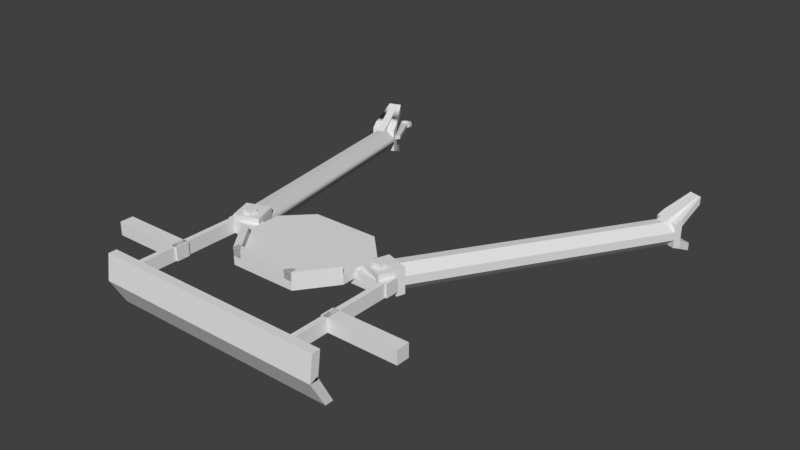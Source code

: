 # Source: trailer_dkz_p40_firestorm.blend  (saved by Blender 2.79.0; exported with 4.5.12 LTS)
import bpy
from mathutils import Matrix  # noqa: F401  (used for matrix-valued properties, if any)

bpy.ops.wm.read_factory_settings(use_empty=True)
scene = bpy.context.scene
scene.name = 'Scene'

# ---- collections
col_collection_1 = bpy.data.collections.new('Collection 1'); scene.collection.children.link(col_collection_1)

# ---- materials (node trees are filled in below, after node groups)
mat_fmt_material_001 = bpy.data.materials.new('fmt_material.001')
mat_fmt_material_001.alpha_threshold = 0.0
mat_fmt_material_001.use_transparent_shadow = False
mat_fmt_material_001.roughness = 0.5

# ---- material node trees

# ---- world
world_world = bpy.data.worlds.new('World'); scene.world = world_world
world_world.color = (0.05088, 0.05088, 0.05088)
world_world.use_sun_shadow = False
world_world.sun_shadow_jitter_overblur = 0.0
world_world.cycles.sampling_method = 'MANUAL'

# ---- meshes
me_group0 = bpy.data.meshes.new('group0')
me_group0.from_pydata([(-0.875, -0.125, 0.4062), (0.875, -0.125, 0.3438), (-0.875, 0.0625, 0.3812), (-0.875, 0.0625, 0.3187), (-0.875, -0.125, 0.3438), (0.875, 0.0625, 0.3187), (0.875, 0.0625, 0.3812), (-0.875, -0.324, 0.294), (0.875, -0.324, 0.294), (0.875, -0.324, 0.2315), (-0.875, -0.324, 0.2315), (0.875, -0.125, 0.4062), (0.875, -0.1016, 0.3483), (-0.875, -0.1016, 0.3483), (0.4375, 0.05, -0.5125), (0.4375, -0.05, -0.55), (-0.4375, -0.05, -0.5125), (0.4375, -0.05, -0.5125), (-0.4375, 0.05, -0.5125), (0.4375, 0.0625, -0.6562), (0.4375, 0.0625, -0.3438), (0.4375, 0.0, -0.6562), (-0.4375, 0.0625, -0.6562), (-0.4375, 0.05, -0.4875), (0.4375, -0.05, -0.4875), (0.4375, 0.05, -0.4875), (-0.4375, -0.05, -0.45), (-0.4375, -0.05, -0.4875), (0.4375, -0.05, -0.45), (-0.4375, 0.05, -0.45), (-0.6875, 0.05, -0.55), (-0.4375, -0.05, -0.55), (-0.6875, -0.05, -0.55), (-0.6875, -0.05, -0.45), (-0.6875, 0.05, -0.45), (-0.4375, 0.05, -0.55), (0.6875, -0.05, -0.45), (0.6875, 0.05, -0.55), (0.6875, -0.05, -0.55), (0.4375, 0.05, -0.45), (0.4375, 0.05, -0.55), (0.6875, 0.05, -0.45), (-0.25, 0.0625, -0.8438), (0.25, 0.0, -0.8438), (-0.25, 0.0, -0.8438), (-0.4375, 0.0, -0.6562), (0.25, 0.0625, -0.8438), (-0.25, 0.0, -0.09375), (-0.4375, 0.0625, -0.3438), (0.25, 0.0, -0.09375), (-0.4375, 0.0, -0.3438), (0.4375, 0.0, -0.3438), (-0.25, 0.125, -0.09375), (-0.25, 0.0625, -0.09375), (-0.1875, 0.0625, -0.09375), (-0.375, 0.0625, -0.3438), (-0.4375, 0.125, -0.3438), (-0.375, 0.125, -0.3438), (-0.1875, 0.125, -0.09375), (0.25, 0.125, -0.09375), (0.25, 0.0625, -0.09375), (0.375, 0.0625, -0.3438), (0.4375, 0.125, -0.3438), (0.375, 0.125, -0.3438), (0.1875, 0.125, -0.09375), (0.1875, 0.0625, -0.09375), (0.25, 0.125, -0.1375), (-0.25, 0.125, -0.1375), (0.25, 0.0625, -0.1375), (-0.25, 0.0625, -0.1375), (0.5938, 0.0625, -0.5), (0.5938, 0.0625, -0.5625), (0.5938, 0.125, -0.5625), (0.5312, 0.0625, -0.5625), (0.5312, 0.125, -0.5), (0.5312, 0.125, -0.5625), (0.5312, 0.0625, -0.5), (0.5938, 0.125, -0.5), (-0.5312, 0.125, -0.5), (-0.5312, 0.125, -0.5625), (-0.5938, 0.0625, -0.5625), (-0.5938, 0.125, -0.5625), (-0.5938, 0.0625, -0.5), (-0.5938, 0.125, -0.5), (-0.5312, 0.0625, -0.5), (-0.5312, 0.0625, -0.5625), (-0.625, 0.05, 0.05), (-0.625, 0.05, -0.05), (-0.625, -0.05, -0.05), (-0.6875, 0.05, -0.05), (-0.6875, -0.05, 0.05), (-0.625, -0.05, 0.05), (0.625, 0.05, -0.05), (0.625, -0.05, -0.05), (0.625, -0.05, 0.05), (0.625, 0.05, 0.05), (-0.6875, 0.05, 0.05), (-1.188, 0.05, 0.05), (-1.188, -0.05, 0.05), (-1.188, 0.05, -0.05), (-0.6875, -0.05, -0.05), (-1.188, -0.05, -0.05), (1.188, 0.05, 0.05), (0.6875, 0.05, 0.05), (1.188, 0.05, -0.05), (1.188, -0.05, -0.05), (0.6875, 0.05, -0.05), (0.6875, -0.05, -0.05), (0.6875, -0.05, 0.05), (1.188, -0.05, 0.05), (0.675, -0.05, 0.3375), (0.675, 0.05, 0.3375), (0.6375, 0.05, 0.3375), (0.6375, -0.05, 0.3375), (-0.6375, -0.05, 0.3375), (-0.675, 0.05, 0.3375), (-0.675, -0.05, 0.3375), (-0.6375, 0.05, 0.3375), (0.6375, -0.05, -0.45), (0.675, 0.05, -0.025), (0.6375, 0.05, -0.45), (0.6375, 0.05, -0.025), (0.675, -0.05, -0.025), (0.6375, -0.05, -0.025), (0.675, 0.05, -0.45), (0.675, -0.05, -0.45), (-0.675, 0.05, -0.45), (-0.6375, -0.05, -0.45), (-0.6375, 0.05, -0.45), (-0.675, 0.05, -0.025), (-0.675, -0.05, -0.025), (-0.675, -0.05, -0.45), (-0.6375, -0.05, -0.025), (-0.6375, 0.05, -0.025)], [], [(6, 2, 0, 11), (3, 5, 1, 4), (6, 5, 3, 2), (0, 4, 1, 11), (2, 3, 4, 0), (5, 6, 11, 1), (11, 0, 7, 8), (13, 12, 9, 10), (11, 12, 13, 0), (7, 10, 9, 8), (0, 13, 10, 7), (12, 11, 8, 9), (14, 18, 16, 17), (35, 40, 15, 31), (14, 40, 35, 18), (16, 31, 15, 17), (18, 35, 31, 16), (40, 14, 17, 15), (20, 48, 50, 51), (22, 19, 21, 45), (20, 19, 22, 48), (50, 45, 21, 51), (48, 22, 45, 50), (19, 20, 51, 21), (39, 29, 26, 28), (23, 25, 24, 27), (39, 25, 23, 29), (26, 27, 24, 28), (29, 23, 27, 26), (25, 39, 28, 24), (29, 34, 33, 26), (30, 35, 31, 32), (29, 35, 30, 34), (33, 32, 31, 26), (34, 30, 32, 33), (35, 29, 26, 31), (41, 39, 28, 36), (40, 37, 38, 15), (41, 37, 40, 39), (28, 15, 38, 36), (39, 40, 15, 28), (37, 41, 36, 38), (42, 46, 43, 44), (19, 46, 42, 22), (45, 44, 43, 21), (22, 42, 44, 45), (46, 19, 21, 43), (60, 53, 47, 49), (60, 20, 48, 53), (47, 50, 51, 49), (53, 48, 50, 47), (20, 60, 49, 51), (58, 52, 53, 54), (56, 57, 55, 48), (58, 57, 56, 52), (53, 48, 55, 54), (52, 56, 48, 53), (57, 58, 54, 55), (59, 64, 65, 60), (63, 62, 20, 61), (59, 62, 63, 64), (65, 61, 20, 60), (64, 63, 61, 65), (62, 59, 60, 20), (59, 52, 53, 60), (67, 66, 68, 69), (59, 66, 67, 52), (53, 69, 68, 60), (52, 67, 69, 53), (66, 59, 60, 68), (77, 74, 76, 70), (75, 72, 71, 73), (77, 72, 75, 74), (76, 73, 71, 70), (74, 75, 73, 76), (72, 77, 70, 71), (78, 83, 82, 84), (81, 79, 85, 80), (78, 79, 81, 83), (82, 80, 85, 84), (83, 81, 80, 82), (79, 78, 84, 85), (86, 96, 90, 91), (89, 87, 88, 100), (86, 87, 89, 96), (90, 100, 88, 91), (96, 89, 100, 90), (87, 86, 91, 88), (103, 95, 94, 108), (92, 106, 107, 93), (103, 106, 92, 95), (94, 93, 107, 108), (95, 92, 93, 94), (106, 103, 108, 107), (96, 97, 98, 90), (99, 89, 100, 101), (96, 89, 99, 97), (98, 101, 100, 90), (97, 99, 101, 98), (102, 103, 108, 109), (106, 104, 105, 107), (102, 104, 106, 103), (108, 107, 105, 109), (104, 102, 109, 105), (111, 112, 113, 110), (121, 119, 122, 123), (111, 119, 121, 112), (113, 123, 122, 110), (112, 121, 123, 113), (119, 111, 110, 122), (117, 115, 116, 114), (129, 133, 132, 130), (117, 133, 129, 115), (116, 130, 132, 114), (115, 129, 130, 116), (133, 117, 114, 132), (120, 124, 125, 118), (119, 124, 120, 121), (123, 118, 125, 122), (121, 120, 118, 123), (124, 119, 122, 125), (126, 128, 127, 131), (133, 128, 126, 129), (130, 131, 127, 132), (129, 126, 131, 130), (128, 133, 132, 127)])
_k = set([(0, 7), (7, 8), (7, 10), (8, 9), (8, 11), (9, 10), (9, 12), (10, 13)])
me_group0.attributes.new('sharp_edge', 'BOOLEAN', 'EDGE').data.foreach_set('value', [ (min(e.vertices), max(e.vertices)) in _k for e in me_group0.edges])
_uv = me_group0.uv_layers.new(name='UVMap')
_uv.uv.foreach_set('vector', [0.6211, 0.6641, 0.5117, 0.6641, 0.5117, 0.6406, 0.6211, 0.6406, 0.5078, 0.6641, 0.3984, 0.6641, 0.3984, 0.6406, 0.5078, 0.6406, 0.5117, 0.8828, 0.5078, 0.8828, 0.5078, 0.6641, 0.5117, 0.6641, 0.5156, 0.8828, 0.5117, 0.8828, 0.5117, 0.6641, 0.5156, 0.6641, 0.5117, 0.6641, 0.5078, 0.6641, 0.5078, 0.6406, 0.5117, 0.6406, 0.625, 0.6641, 0.6211, 0.6641, 0.6211, 0.6406, 0.625, 0.6406, 0.3906, 0.6641, 0.2812, 0.6641, 0.2812, 0.6328, 0.3906, 0.6328, 0.2773, 0.6641, 0.168, 0.6641, 0.168, 0.6328, 0.2773, 0.6328, 0.2812, 0.8828, 0.2773, 0.8828, 0.2773, 0.6641, 0.2812, 0.6641, 0.2852, 0.8828, 0.2812, 0.8828, 0.2812, 0.6641, 0.2852, 0.6641, 0.2812, 0.6641, 0.2773, 0.6641, 0.2773, 0.6328, 0.2812, 0.6328, 0.3945, 0.6641, 0.3906, 0.6641, 0.3906, 0.6328, 0.3945, 0.6328, 0.1133, 0.5938, 0.05859, 0.5938, 0.05859, 0.5781, 0.1133, 0.5781, 0.05469, 0.5938, 0.0, 0.5938, 0.0, 0.5781, 0.05469, 0.5781, 0.05859, 0.7031, 0.05469, 0.7031, 0.05469, 0.5938, 0.05859, 0.5938, 0.0625, 0.7031, 0.05859, 0.7031, 0.05859, 0.5938, 0.0625, 0.5938, 0.05859, 0.5938, 0.05469, 0.5938, 0.05469, 0.5781, 0.05859, 0.5781, 0.1172, 0.5938, 0.1133, 0.5938, 0.1133, 0.5781, 0.1172, 0.5781, 0.418, 0.7266, 0.3633, 0.7266, 0.3633, 0.7188, 0.418, 0.7188, 0.3438, 0.7266, 0.2891, 0.7266, 0.2891, 0.7188, 0.3438, 0.7188, 0.3633, 0.8359, 0.3438, 0.8359, 0.3438, 0.7266, 0.3633, 0.7266, 0.3828, 0.8359, 0.3633, 0.8359, 0.3633, 0.7266, 0.3828, 0.7266, 0.3633, 0.7266, 0.3438, 0.7266, 0.3438, 0.7188, 0.3633, 0.7188, 0.4375, 0.7266, 0.418, 0.7266, 0.418, 0.7188, 0.4375, 0.7188, 0.5, 0.7109, 0.4453, 0.7109, 0.4453, 0.6953, 0.5, 0.6953, 0.4414, 0.7109, 0.3867, 0.7109, 0.3867, 0.6953, 0.4414, 0.6953, 0.4453, 0.8203, 0.4414, 0.8203, 0.4414, 0.7109, 0.4453, 0.7109, 0.4492, 0.8203, 0.4453, 0.8203, 0.4453, 0.7109, 0.4492, 0.7109, 0.4453, 0.7109, 0.4414, 0.7109, 0.4414, 0.6953, 0.4453, 0.6953, 0.5039, 0.7109, 0.5, 0.7109, 0.5, 0.6953, 0.5039, 0.6953, 0.4258, 0.7812, 0.4102, 0.7812, 0.4102, 0.7656, 0.4258, 0.7656, 0.4023, 0.7812, 0.3867, 0.7812, 0.3867, 0.7656, 0.4023, 0.7656, 0.4102, 0.8125, 0.4023, 0.8125, 0.4023, 0.7812, 0.4102, 0.7812, 0.418, 0.8125, 0.4102, 0.8125, 0.4102, 0.7812, 0.418, 0.7812, 0.4102, 0.7812, 0.4023, 0.7812, 0.4023, 0.7656, 0.4102, 0.7656, 0.4336, 0.7812, 0.4258, 0.7812, 0.4258, 0.7656, 0.4336, 0.7656, 0.3281, 0.7812, 0.3125, 0.7812, 0.3125, 0.7656, 0.3281, 0.7656, 0.3047, 0.7812, 0.2891, 0.7812, 0.2891, 0.7656, 0.3047, 0.7656, 0.3125, 0.8125, 0.3047, 0.8125, 0.3047, 0.7812, 0.3125, 0.7812, 0.3203, 0.8125, 0.3125, 0.8125, 0.3125, 0.7812, 0.3203, 0.7812, 0.3125, 0.7812, 0.3047, 0.7812, 0.3047, 0.7656, 0.3125, 0.7656, 0.3359, 0.7812, 0.3281, 0.7812, 0.3281, 0.7656, 0.3359, 0.7656, 0.1445, 0.7031, 0.08984, 0.7031, 0.08984, 0.6953, 0.1445, 0.6953, 0.1562, 0.8125, 0.1445, 0.8125, 0.1445, 0.7031, 0.1562, 0.7031, 0.168, 0.8125, 0.1562, 0.8125, 0.1562, 0.7031, 0.168, 0.7031, 0.1562, 0.7031, 0.1445, 0.7031, 0.1445, 0.6953, 0.1562, 0.6953, 0.2227, 0.7031, 0.2109, 0.7031, 0.2109, 0.6953, 0.2227, 0.6953, 0.125, 0.7188, 0.07031, 0.7188, 0.07031, 0.7109, 0.125, 0.7109, 0.07031, 0.8281, 0.05469, 0.8281, 0.05469, 0.7188, 0.07031, 0.7188, 0.08594, 0.8281, 0.07031, 0.8281, 0.07031, 0.7188, 0.08594, 0.7188, 0.07031, 0.7188, 0.05469, 0.7188, 0.05469, 0.7109, 0.07031, 0.7109, 0.1406, 0.7188, 0.125, 0.7188, 0.125, 0.7109, 0.1406, 0.7109, 0.3125, 0.75, 0.3086, 0.75, 0.3086, 0.7422, 0.3125, 0.7422, 0.293, 0.75, 0.2891, 0.75, 0.2891, 0.7422, 0.293, 0.7422, 0.3086, 0.7578, 0.293, 0.7578, 0.293, 0.75, 0.3086, 0.75, 0.3242, 0.7578, 0.3086, 0.7578, 0.3086, 0.75, 0.3242, 0.75, 0.3086, 0.75, 0.293, 0.75, 0.293, 0.7422, 0.3086, 0.7422, 0.3281, 0.75, 0.3125, 0.75, 0.3125, 0.7422, 0.3281, 0.7422, 0.4844, 0.875, 0.4805, 0.875, 0.4805, 0.8672, 0.4844, 0.8672, 0.4648, 0.875, 0.4609, 0.875, 0.4609, 0.8672, 0.4648, 0.8672, 0.4805, 0.8828, 0.4648, 0.8828, 0.4648, 0.875, 0.4805, 0.875, 0.4961, 0.8828, 0.4805, 0.8828, 0.4805, 0.875, 0.4961, 0.875, 0.4805, 0.875, 0.4648, 0.875, 0.4648, 0.8672, 0.4805, 0.8672, 0.5, 0.875, 0.4844, 0.875, 0.4844, 0.8672, 0.5, 0.8672, 0.3398, 0.3672, 0.3086, 0.3672, 0.3086, 0.3594, 0.3398, 0.3594, 0.3047, 0.3672, 0.2734, 0.3672, 0.2734, 0.3594, 0.3047, 0.3594, 0.3086, 0.4297, 0.3047, 0.4297, 0.3047, 0.3672, 0.3086, 0.3672, 0.3125, 0.4297, 0.3086, 0.4297, 0.3086, 0.3672, 0.3125, 0.3672, 0.3086, 0.3672, 0.3047, 0.3672, 0.3047, 0.3594, 0.3086, 0.3594, 0.3438, 0.3672, 0.3398, 0.3672, 0.3398, 0.3594, 0.3438, 0.3594, 0.4844, 0.7266, 0.4805, 0.7266, 0.4805, 0.7188, 0.4844, 0.7188, 0.4766, 0.7266, 0.4727, 0.7266, 0.4727, 0.7188, 0.4766, 0.7188, 0.4805, 0.7344, 0.4766, 0.7344, 0.4766, 0.7266, 0.4805, 0.7266, 0.4844, 0.7344, 0.4805, 0.7344, 0.4805, 0.7266, 0.4844, 0.7266, 0.4805, 0.7266, 0.4766, 0.7266, 0.4766, 0.7188, 0.4805, 0.7188, 0.4883, 0.7266, 0.4844, 0.7266, 0.4844, 0.7188, 0.4883, 0.7188, 0.4648, 0.7266, 0.4609, 0.7266, 0.4609, 0.7188, 0.4648, 0.7188, 0.457, 0.7266, 0.4531, 0.7266, 0.4531, 0.7188, 0.457, 0.7188, 0.4609, 0.7344, 0.457, 0.7344, 0.457, 0.7266, 0.4609, 0.7266, 0.4648, 0.7344, 0.4609, 0.7344, 0.4609, 0.7266, 0.4648, 0.7266, 0.4609, 0.7266, 0.457, 0.7266, 0.457, 0.7188, 0.4609, 0.7188, 0.4688, 0.7266, 0.4648, 0.7266, 0.4648, 0.7188, 0.4688, 0.7188, 0.2812, 0.3906, 0.2773, 0.3906, 0.2773, 0.375, 0.2812, 0.375, 0.2695, 0.3906, 0.2656, 0.3906, 0.2656, 0.375, 0.2695, 0.375, 0.2773, 0.3984, 0.2695, 0.3984, 0.2695, 0.3906, 0.2773, 0.3906, 0.2852, 0.3984, 0.2773, 0.3984, 0.2773, 0.3906, 0.2852, 0.3906, 0.2773, 0.3906, 0.2695, 0.3906, 0.2695, 0.375, 0.2773, 0.375, 0.2891, 0.3906, 0.2812, 0.3906, 0.2812, 0.375, 0.2891, 0.375, 0.04297, 0.4375, 0.03906, 0.4375, 0.03906, 0.4219, 0.04297, 0.4219, 0.03125, 0.4375, 0.02734, 0.4375, 0.02734, 0.4219, 0.03125, 0.4219, 0.03906, 0.4453, 0.03125, 0.4453, 0.03125, 0.4375, 0.03906, 0.4375, 0.04688, 0.4453, 0.03906, 0.4453, 0.03906, 0.4375, 0.04688, 0.4375, 0.03906, 0.4375, 0.03125, 0.4375, 0.03125, 0.4219, 0.03906, 0.4219, 0.05078, 0.4375, 0.04297, 0.4375, 0.04297, 0.4219, 0.05078, 0.4219, 0.2695, 0.5547, 0.2344, 0.5547, 0.2344, 0.5391, 0.2695, 0.5391, 0.2266, 0.5547, 0.1914, 0.5547, 0.1914, 0.5391, 0.2266, 0.5391, 0.2344, 0.625, 0.2266, 0.625, 0.2266, 0.5547, 0.2344, 0.5547, 0.2422, 0.625, 0.2344, 0.625, 0.2344, 0.5547, 0.2422, 0.5547, 0.2344, 0.5547, 0.2266, 0.5547, 0.2266, 0.5391, 0.2344, 0.5391, 0.4883, 0.5625, 0.4531, 0.5625, 0.4531, 0.5469, 0.4883, 0.5469, 0.4453, 0.5625, 0.4102, 0.5625, 0.4102, 0.5469, 0.4453, 0.5469, 0.4531, 0.6328, 0.4453, 0.6328, 0.4453, 0.5625, 0.4531, 0.5625, 0.4609, 0.6328, 0.4531, 0.6328, 0.4531, 0.5625, 0.4609, 0.5625, 0.4961, 0.5625, 0.4883, 0.5625, 0.4883, 0.5469, 0.4961, 0.5469, 0.02734, 0.7969, 0.02344, 0.7969, 0.02344, 0.7812, 0.02734, 0.7812, 0.003906, 0.7969, 0.0, 0.7969, 0.0, 0.7812, 0.003906, 0.7812, 0.02344, 0.8047, 0.003906, 0.8047, 0.003906, 0.7969, 0.02344, 0.7969, 0.04297, 0.8047, 0.02344, 0.8047, 0.02344, 0.7969, 0.04297, 0.7969, 0.02344, 0.7969, 0.003906, 0.7969, 0.003906, 0.7812, 0.02344, 0.7812, 0.04688, 0.7969, 0.02734, 0.7969, 0.02734, 0.7812, 0.04688, 0.7812, 0.4805, 0.8047, 0.4766, 0.8047, 0.4766, 0.7891, 0.4805, 0.7891, 0.457, 0.8047, 0.4531, 0.8047, 0.4531, 0.7891, 0.457, 0.7891, 0.4766, 0.8125, 0.457, 0.8125, 0.457, 0.8047, 0.4766, 0.8047, 0.4961, 0.8125, 0.4766, 0.8125, 0.4766, 0.8047, 0.4961, 0.8047, 0.4766, 0.8047, 0.457, 0.8047, 0.457, 0.7891, 0.4766, 0.7891, 0.5, 0.8047, 0.4805, 0.8047, 0.4805, 0.7891, 0.5, 0.7891, 0.3203, 0.3984, 0.3164, 0.3984, 0.3164, 0.3828, 0.3203, 0.3828, 0.3477, 0.4062, 0.3203, 0.4062, 0.3203, 0.3984, 0.3477, 0.3984, 0.375, 0.4062, 0.3477, 0.4062, 0.3477, 0.3984, 0.375, 0.3984, 0.3477, 0.3984, 0.3203, 0.3984, 0.3203, 0.3828, 0.3477, 0.3828, 0.3789, 0.3984, 0.3516, 0.3984, 0.3516, 0.3828, 0.3789, 0.3828, 0.1445, 0.3984, 0.1406, 0.3984, 0.1406, 0.3828, 0.1445, 0.3828, 0.1719, 0.4062, 0.1445, 0.4062, 0.1445, 0.3984, 0.1719, 0.3984, 0.1992, 0.4062, 0.1719, 0.4062, 0.1719, 0.3984, 0.1992, 0.3984, 0.1719, 0.3984, 0.1445, 0.3984, 0.1445, 0.3828, 0.1719, 0.3828, 0.2031, 0.3984, 0.1758, 0.3984, 0.1758, 0.3828, 0.2031, 0.3828])
me_group0.materials.append(mat_fmt_material_001)
me_group0.use_remesh_preserve_volume = False
me_group0.use_remesh_preserve_attributes = False
me_group0.use_mirror_vertex_groups = False
me_group0.update()
me_group0.normals_split_custom_set([tuple(v) for v in zip(*[iter([0.0, 0.1322, 0.9912, 0.0, 0.1322, 0.9912, 0.0, 0.1322, 0.9912, 0.0, 0.1322, 0.9912, 0.0, -0.1322, -0.9912, 0.0, -0.1322, -0.9912, 0.0, -0.1322, -0.9912, 0.0, -0.1322, -0.9912, 0.0, 1.0, 0.0, 0.0, 1.0, 0.0, 0.0, 1.0, 0.0, 0.0, 1.0, 0.0, 0.0, -1.0, 0.0, 0.0, -1.0, 0.0, 0.0, -1.0, 0.0, 0.0, -1.0, 0.0, -1.0, -3.179e-07, 0.0, -1.0, -3.179e-07, 0.0, -1.0, -3.179e-07, 0.0, -1.0, -3.179e-07, 0.0, 1.0, 0.0, 0.0, 1.0, 0.0, 0.0, 1.0, 0.0, 0.0, 1.0, 0.0, 0.0, 0.0, -0.4914, 0.871, 0.0, -0.4914, 0.871, 0.0, -0.4914, 0.871, 0.0, -0.4914, 0.871, 0.0, 0.465, -0.8853, 0.0, 0.465, -0.8853, 0.0, 0.465, -0.8853, 0.0, 0.465, -0.8853, 0.0, 0.9272, 0.3746, 0.0, 0.9272, 0.3746, 0.0, 0.9272, 0.3746, 0.0, 0.9272, 0.3746, 0.0, -1.0, 0.0, 0.0, -1.0, 0.0, 0.0, -1.0, 0.0, 0.0, -1.0, 0.0, -1.0, 0.0, 0.0, -1.0, 0.0, 0.0, -1.0, 0.0, 0.0, -1.0, 0.0, 0.0, 1.0, 0.0, 0.0, 1.0, 0.0, 0.0, 1.0, 0.0, 0.0, 1.0, 0.0, 0.0, 0.0, 0.0, 1.0, 0.0, 0.0, 1.0, 0.0, 0.0, 1.0, 0.0, 0.0, 1.0, 0.0, 0.0, -1.0, 0.0, 0.0, -1.0, 0.0, 0.0, -1.0, 0.0, 0.0, -1.0, 0.0, 1.0, 0.0, 0.0, 1.0, 0.0, 0.0, 1.0, 0.0, 0.0, 1.0, 0.0, 0.0, -1.0, 0.0, 0.0, -1.0, 0.0, 0.0, -1.0, 0.0, 0.0, -1.0, 0.0, -1.0, 0.0, 0.0, -1.0, 0.0, 0.0, -1.0, 0.0, 0.0, -1.0, 0.0, 0.0, 1.0, 0.0, 0.0, 1.0, 0.0, 0.0, 1.0, 0.0, 0.0, 1.0, 0.0, 0.0, 0.0, 0.0, 1.0, 0.0, 0.0, 1.0, 0.0, 0.0, 1.0, 0.0, 0.0, 1.0, 0.0, 0.0, -1.0, 0.0, 0.0, -1.0, 0.0, 0.0, -1.0, 0.0, 0.0, -1.0, 0.0, 1.0, 0.0, 0.0, 1.0, 0.0, 0.0, 1.0, 0.0, 0.0, 1.0, 0.0, 0.0, -1.0, 0.0, 0.0, -1.0, 0.0, 0.0, -1.0, 0.0, 0.0, -1.0, 0.0, -1.0, 0.0, 0.0, -1.0, 0.0, 0.0, -1.0, 0.0, 0.0, -1.0, 0.0, 0.0, 1.0, 0.0, 0.0, 1.0, 0.0, 0.0, 1.0, 0.0, 0.0, 1.0, 0.0, 0.0, 0.0, 0.0, 1.0, 0.0, 0.0, 1.0, 0.0, 0.0, 1.0, 0.0, 0.0, 1.0, 0.0, 0.0, -1.0, 0.0, 0.0, -1.0, 0.0, 0.0, -1.0, 0.0, 0.0, -1.0, 0.0, 1.0, 0.0, 0.0, 1.0, 0.0, 0.0, 1.0, 0.0, 0.0, 1.0, 0.0, 0.0, -1.0, 0.0, 0.0, -1.0, 0.0, 0.0, -1.0, 0.0, 0.0, -1.0, 0.0, -1.0, 0.0, 0.0, -1.0, 0.0, 0.0, -1.0, 0.0, 0.0, -1.0, 0.0, 0.0, 1.0, 0.0, 0.0, 1.0, 0.0, 0.0, 1.0, 0.0, 0.0, 1.0, 0.0, 0.0, 0.0, 0.0, 1.0, 0.0, 0.0, 1.0, 0.0, 0.0, 1.0, 0.0, 0.0, 1.0, 0.0, 0.0, -1.0, 0.0, 0.0, -1.0, 0.0, 0.0, -1.0, 0.0, 0.0, -1.0, 0.0, 1.0, 0.0, 0.0, 1.0, 0.0, 0.0, 1.0, 0.0, 0.0, 1.0, 0.0, 0.0, -1.0, 0.0, 0.0, -1.0, 0.0, 0.0, -1.0, 0.0, 0.0, -1.0, 0.0, -1.0, 0.0, 0.0, -1.0, 0.0, 0.0, -1.0, 0.0, 0.0, -1.0, 0.0, 0.0, 1.0, 0.0, 0.0, 1.0, 0.0, 0.0, 1.0, 0.0, 0.0, 1.0, 0.0, 0.0, 0.0, 0.0, 1.0, 0.0, 0.0, 1.0, 0.0, 0.0, 1.0, 0.0, 0.0, 1.0, 0.0, 0.0, -1.0, 0.0, 0.0, -1.0, 0.0, 0.0, -1.0, 0.0, 0.0, -1.0, 0.0, 1.0, 0.0, 0.0, 1.0, 0.0, 0.0, 1.0, 0.0, 0.0, 1.0, 0.0, 0.0, -1.0, 0.0, 0.0, -1.0, 0.0, 0.0, -1.0, 0.0, 0.0, -1.0, 0.0, -1.0, 0.0, 0.0, -1.0, 0.0, 0.0, -1.0, 0.0, 0.0, -1.0, 0.0, 0.0, 1.0, 0.0, 0.0, 1.0, 0.0, 0.0, 1.0, 0.0, 0.0, 1.0, 0.0, 0.0, 0.0, 0.0, -1.0, 0.0, 0.0, -1.0, 0.0, 0.0, -1.0, 0.0, 0.0, -1.0, 0.0, 1.0, 0.0, 0.0, 1.0, 0.0, 0.0, 1.0, 0.0, 0.0, 1.0, 0.0, 0.0, -1.0, 0.0, 0.0, -1.0, 0.0, 0.0, -1.0, 0.0, 0.0, -1.0, 0.0, -0.7071, 0.0, -0.7071, -0.7071, 0.0, -0.7071, -0.7071, 0.0, -0.7071, -0.7071, 0.0, -0.7071, 0.7071, 0.0, -0.7071, 0.7071, 0.0, -0.7071, 0.7071, 0.0, -0.7071, 0.7071, 0.0, -0.7071, 0.0, 0.0, 1.0, 0.0, 0.0, 1.0, 0.0, 0.0, 1.0, 0.0, 0.0, 1.0, 0.0, 1.0, 0.0, 0.0, 1.0, 0.0, 0.0, 1.0, 0.0, 0.0, 1.0, 0.0, 0.0, -1.0, 0.0, 0.0, -1.0, 0.0, 0.0, -1.0, 0.0, 0.0, -1.0, 0.0, -0.8, 0.0, 0.6, -0.8, 0.0, 0.6, -0.8, 0.0, 0.6, -0.8, 0.0, 0.6, 0.8, 0.0, 0.6, 0.8, 0.0, 0.6, 0.8, 0.0, 0.6, 0.8, 0.0, 0.6, 0.0, 0.0, 1.0, 0.0, 0.0, 1.0, 0.0, 0.0, 1.0, 0.0, 0.0, 1.0, 0.0, 0.0, -1.0, 0.0, 0.0, -1.0, 0.0, 0.0, -1.0, 0.0, 0.0, -1.0, 0.0, 1.0, 0.0, 0.0, 1.0, 0.0, 0.0, 1.0, 0.0, 0.0, 1.0, 0.0, 0.0, -1.0, 0.0, 0.0, -1.0, 0.0, 0.0, -1.0, 0.0, 0.0, -1.0, 0.0, -0.8, 0.0, 0.6, -0.8, 0.0, 0.6, -0.8, 0.0, 0.6, -0.8, 0.0, 0.6, 0.8, 0.0, -0.6, 0.8, 0.0, -0.6, 0.8, 0.0, -0.6, 0.8, 0.0, -0.6, 0.0, 0.0, 1.0, 0.0, 0.0, 1.0, 0.0, 0.0, 1.0, 0.0, 0.0, 1.0, 0.0, 0.0, -1.0, 0.0, 0.0, -1.0, 0.0, 0.0, -1.0, 0.0, 0.0, -1.0, 0.0, 1.0, 0.0, 0.0, 1.0, 0.0, 0.0, 1.0, 0.0, 0.0, 1.0, 0.0, 0.0, -1.0, 0.0, 0.0, -1.0, 0.0, 0.0, -1.0, 0.0, 0.0, -1.0, 0.0, -0.8, 0.0, -0.6, -0.8, 0.0, -0.6, -0.8, 0.0, -0.6, -0.8, 0.0, -0.6, 0.8, 0.0, 0.6, 0.8, 0.0, 0.6, 0.8, 0.0, 0.6, 0.8, 0.0, 0.6, 0.0, 0.0, 1.0, 0.0, 0.0, 1.0, 0.0, 0.0, 1.0, 0.0, 0.0, 1.0, 0.0, 0.0, -1.0, 0.0, 0.0, -1.0, 0.0, 0.0, -1.0, 0.0, 0.0, -1.0, 0.0, 1.0, 0.0, 0.0, 1.0, 0.0, 0.0, 1.0, 0.0, 0.0, 1.0, 0.0, 0.0, -1.0, 0.0, 0.0, -1.0, 0.0, 0.0, -1.0, 0.0, 0.0, -1.0, 0.0, -1.0, 0.0, 0.0, -1.0, 0.0, 0.0, -1.0, 0.0, 0.0, -1.0, 0.0, 0.0, 1.0, 0.0, 0.0, 1.0, 0.0, 0.0, 1.0, 0.0, 0.0, 1.0, 0.0, 0.0, 0.0, 0.0, 1.0, 0.0, 0.0, 1.0, 0.0, 0.0, 1.0, 0.0, 0.0, 1.0, 0.0, 0.0, -1.0, 0.0, 0.0, -1.0, 0.0, 0.0, -1.0, 0.0, 0.0, -1.0, 0.0, 1.0, 0.0, 0.0, 1.0, 0.0, 0.0, 1.0, 0.0, 0.0, 1.0, 0.0, 0.0, -1.0, 0.0, 0.0, -1.0, 0.0, 0.0, -1.0, 0.0, 0.0, -1.0, 0.0, -1.0, 0.0, 0.0, -1.0, 0.0, 0.0, -1.0, 0.0, 0.0, -1.0, 0.0, 0.0, 1.0, 0.0, 0.0, 1.0, 0.0, 0.0, 1.0, 0.0, 0.0, 1.0, 0.0, 0.0, 0.0, 0.0, 1.0, 0.0, 0.0, 1.0, 0.0, 0.0, 1.0, 0.0, 0.0, 1.0, 0.0, 0.0, -1.0, 0.0, 0.0, -1.0, 0.0, 0.0, -1.0, 0.0, 0.0, -1.0, 0.0, 1.0, 0.0, 0.0, 1.0, 0.0, 0.0, 1.0, 0.0, 0.0, 1.0, 0.0, 0.0, -1.0, 0.0, 0.0, -1.0, 0.0, 0.0, -1.0, 0.0, 0.0, -1.0, 0.0, -1.0, 0.0, 0.0, -1.0, 0.0, 0.0, -1.0, 0.0, 0.0, -1.0, 0.0, 0.0, 1.0, 0.0, 0.0, 1.0, 0.0, 0.0, 1.0, 0.0, 0.0, 1.0, 0.0, 0.0, -7.451e-08, 7.451e-08, 1.0, -7.451e-08, 7.451e-08, 1.0, -7.451e-08, 7.451e-08, 1.0, -7.451e-08, 7.451e-08, 1.0, 1.49e-07, -7.451e-08, -1.0, 1.49e-07, -7.451e-08, -1.0, 1.49e-07, -7.451e-08, -1.0, 1.49e-07, -7.451e-08, -1.0, 8.882e-15, 1.0, -7.451e-08, 8.882e-15, 1.0, -7.451e-08, 8.882e-15, 1.0, -7.451e-08, 8.882e-15, 1.0, -7.451e-08, -8.882e-15, -1.0, 7.451e-08, -8.882e-15, -1.0, 7.451e-08, -8.882e-15, -1.0, 7.451e-08, -8.882e-15, -1.0, 7.451e-08, -1.0, 0.0, 0.0, -1.0, 0.0, 0.0, -1.0, 0.0, 0.0, -1.0, 0.0, 0.0, 1.0, 0.0, 0.0, 1.0, 0.0, 0.0, 1.0, 0.0, 0.0, 1.0, 0.0, 0.0, -7.451e-08, 7.451e-08, 1.0, -7.451e-08, 7.451e-08, 1.0, -7.451e-08, 7.451e-08, 1.0, -7.451e-08, 7.451e-08, 1.0, 7.451e-08, -7.451e-08, -1.0, 7.451e-08, -7.451e-08, -1.0, 7.451e-08, -7.451e-08, -1.0, 7.451e-08, -7.451e-08, -1.0, 8.882e-15, 1.0, -7.451e-08, 8.882e-15, 1.0, -7.451e-08, 8.882e-15, 1.0, -7.451e-08, 8.882e-15, 1.0, -7.451e-08, -8.882e-15, -1.0, 7.451e-08, -8.882e-15, -1.0, 7.451e-08, -8.882e-15, -1.0, 7.451e-08, -8.882e-15, -1.0, 7.451e-08, -1.0, 0.0, 0.0, -1.0, 0.0, 0.0, -1.0, 0.0, 0.0, -1.0, 0.0, 0.0, 1.0, 0.0, 0.0, 1.0, 0.0, 0.0, 1.0, 0.0, 0.0, 1.0, 0.0, 0.0, -1.36e-07, 7.451e-08, 1.0, -1.36e-07, 7.451e-08, 1.0, -1.36e-07, 7.451e-08, 1.0, -1.36e-07, 7.451e-08, 1.0, 1.341e-07, -7.451e-08, -1.0, 1.341e-07, -7.451e-08, -1.0, 1.341e-07, -7.451e-08, -1.0, 1.341e-07, -7.451e-08, -1.0, 4.47e-08, 1.0, -7.451e-08, 4.47e-08, 1.0, -7.451e-08, 4.47e-08, 1.0, -7.451e-08, 4.47e-08, 1.0, -7.451e-08, -4.47e-08, -1.0, 7.451e-08, -4.47e-08, -1.0, 7.451e-08, -4.47e-08, -1.0, 7.451e-08, -4.47e-08, -1.0, 7.451e-08, -1.0, 0.0, 0.0, -1.0, 0.0, 0.0, -1.0, 0.0, 0.0, -1.0, 0.0, 0.0, -1.36e-07, 7.451e-08, 1.0, -1.36e-07, 7.451e-08, 1.0, -1.36e-07, 7.451e-08, 1.0, -1.36e-07, 7.451e-08, 1.0, 1.434e-07, -7.451e-08, -1.0, 1.434e-07, -7.451e-08, -1.0, 1.434e-07, -7.451e-08, -1.0, 1.434e-07, -7.451e-08, -1.0, 4.47e-08, 1.0, -7.451e-08, 4.47e-08, 1.0, -7.451e-08, 4.47e-08, 1.0, -7.451e-08, 4.47e-08, 1.0, -7.451e-08, -4.47e-08, -1.0, 7.451e-08, -4.47e-08, -1.0, 7.451e-08, -4.47e-08, -1.0, 7.451e-08, -4.47e-08, -1.0, 7.451e-08, 1.0, 0.0, 0.0, 1.0, 0.0, 0.0, 1.0, 0.0, 0.0, 1.0, 0.0, 0.0, 0.0, 0.0, 1.0, 0.0, 0.0, 1.0, 0.0, 0.0, 1.0, 0.0, 0.0, 1.0, 1.242e-07, -7.451e-08, -1.0, 1.242e-07, -7.451e-08, -1.0, 1.242e-07, -7.451e-08, -1.0, 1.242e-07, -7.451e-08, -1.0, 0.0, 1.0, -9.42e-08, 0.0, 1.0, -9.42e-08, 0.0, 1.0, -9.42e-08, 0.0, 1.0, -9.42e-08, 0.0, -1.0, 8.564e-08, 0.0, -1.0, 8.564e-08, 0.0, -1.0, 8.564e-08, 0.0, -1.0, 8.564e-08, -1.0, 0.0, 0.0, -1.0, 0.0, 0.0, -1.0, 0.0, 0.0, -1.0, 0.0, 0.0, 1.0, 0.0, 0.0, 1.0, 0.0, 0.0, 1.0, 0.0, 0.0, 1.0, 0.0, 0.0, 0.0, 0.0, 1.0, 0.0, 0.0, 1.0, 0.0, 0.0, 1.0, 0.0, 0.0, 1.0, 1.863e-07, -7.451e-08, -1.0, 1.863e-07, -7.451e-08, -1.0, 1.863e-07, -7.451e-08, -1.0, 1.863e-07, -7.451e-08, -1.0, 0.0, 1.0, -9.42e-08, 0.0, 1.0, -9.42e-08, 0.0, 1.0, -9.42e-08, 0.0, 1.0, -9.42e-08, 0.0, -1.0, 9.42e-08, 0.0, -1.0, 9.42e-08, 0.0, -1.0, 9.42e-08, 0.0, -1.0, 9.42e-08, -1.0, 0.0, 0.0, -1.0, 0.0, 0.0, -1.0, 0.0, 0.0, -1.0, 0.0, 0.0, 1.0, 0.0, 0.0, 1.0, 0.0, 0.0, 1.0, 0.0, 0.0, 1.0, 0.0, 0.0, 0.0, 0.0, -1.0, 0.0, 0.0, -1.0, 0.0, 0.0, -1.0, 0.0, 0.0, -1.0, 0.0, 1.0, -9.058e-08, 0.0, 1.0, -9.058e-08, 0.0, 1.0, -9.058e-08, 0.0, 1.0, -9.058e-08, 0.0, -1.0, 9.058e-08, 0.0, -1.0, 9.058e-08, 0.0, -1.0, 9.058e-08, 0.0, -1.0, 9.058e-08, -1.0, 0.0, -1.402e-07, -1.0, 0.0, -1.402e-07, -1.0, 0.0, -1.402e-07, -1.0, 0.0, -1.402e-07, 1.0, 0.0, 1.402e-07, 1.0, 0.0, 1.402e-07, 1.0, 0.0, 1.402e-07, 1.0, 0.0, 1.402e-07, 0.0, 0.0, -1.0, 0.0, 0.0, -1.0, 0.0, 0.0, -1.0, 0.0, 0.0, -1.0, 0.0, 1.0, -9.058e-08, 0.0, 1.0, -9.058e-08, 0.0, 1.0, -9.058e-08, 0.0, 1.0, -9.058e-08, 0.0, -1.0, 9.058e-08, 0.0, -1.0, 9.058e-08, 0.0, -1.0, 9.058e-08, 0.0, -1.0, 9.058e-08, -1.0, 0.0, -1.402e-07, -1.0, 0.0, -1.402e-07, -1.0, 0.0, -1.402e-07, -1.0, 0.0, -1.402e-07, 1.0, 0.0, 1.402e-07, 1.0, 0.0, 1.402e-07, 1.0, 0.0, 1.402e-07, 1.0, 0.0, 1.402e-07])] * 3)])
me_backstop1 = bpy.data.meshes.new('$backstop1')
me_backstop1.from_pydata([(0.6916, 0.03125, -0.6192), (0.5142, 0.03125, -0.6799), (0.5142, -0.03125, -0.6799), (0.6916, -0.03125, -0.6192), (1.242, -0.2812, -2.809), (1.42, -0.2812, -2.748), (1.42, -0.3438, -2.748), (1.242, -0.3438, -2.809), (0.6916, 0.03125, -0.6192), (1.42, -0.2812, -2.748), (1.242, -0.2812, -2.809), (0.5142, 0.03125, -0.6799), (0.5142, -0.03125, -0.6799), (1.242, -0.3438, -2.809), (1.42, -0.3438, -2.748), (0.6916, -0.03125, -0.6192), (0.5142, 0.03125, -0.6799), (1.242, -0.2812, -2.809), (1.242, -0.3438, -2.809), (0.5142, -0.03125, -0.6799), (1.42, -0.2812, -2.748), (0.6916, 0.03125, -0.6192), (0.6916, -0.03125, -0.6192), (1.42, -0.3438, -2.748), (0.6325, 0.09375, -0.6394), (0.5734, 0.09375, -0.6596), (0.5142, 0.03125, -0.6799), (0.6916, 0.03125, -0.6192), (1.301, -0.2188, -2.789), (1.36, -0.2188, -2.768), (1.42, -0.2812, -2.748), (1.242, -0.2812, -2.809), (0.6325, 0.09375, -0.6394), (1.36, -0.2188, -2.768), (1.301, -0.2188, -2.789), (0.5734, 0.09375, -0.6596), (0.5142, 0.03125, -0.6799), (1.242, -0.2812, -2.809), (1.42, -0.2812, -2.748), (0.6916, 0.03125, -0.6192), (0.5734, 0.09375, -0.6596), (1.301, -0.2188, -2.789), (1.242, -0.2812, -2.809), (0.5142, 0.03125, -0.6799), (1.36, -0.2188, -2.768), (0.6325, 0.09375, -0.6394), (0.6916, 0.03125, -0.6192), (1.42, -0.2812, -2.748), (0.6916, -0.03125, -0.6192), (0.5142, -0.03125, -0.6799), (0.5734, -0.09375, -0.6596), (0.6325, -0.09375, -0.6394), (1.242, -0.3438, -2.809), (1.42, -0.3438, -2.748), (1.36, -0.4062, -2.768), (1.301, -0.4062, -2.789), (0.6916, -0.03125, -0.6192), (1.42, -0.3438, -2.748), (1.242, -0.3438, -2.809), (0.5142, -0.03125, -0.6799), (0.5734, -0.09375, -0.6596), (1.301, -0.4062, -2.789), (1.36, -0.4062, -2.768), (0.6325, -0.09375, -0.6394), (0.5142, -0.03125, -0.6799), (1.242, -0.3438, -2.809), (1.301, -0.4062, -2.789), (0.5734, -0.09375, -0.6596), (1.42, -0.3438, -2.748), (0.6916, -0.03125, -0.6192), (0.6325, -0.09375, -0.6394), (1.36, -0.4062, -2.768), (0.6714, 0.09375, -0.5601), (0.494, 0.09375, -0.6207), (0.494, -0.09375, -0.6207), (0.6714, -0.09375, -0.5601), (0.5142, 0.09375, -0.6799), (0.6916, 0.09375, -0.6192), (0.6916, -0.09375, -0.6192), (0.5142, -0.09375, -0.6799), (0.6714, 0.09375, -0.5601), (0.6916, 0.09375, -0.6192), (0.5142, 0.09375, -0.6799), (0.494, 0.09375, -0.6207), (0.494, -0.09375, -0.6207), (0.5142, -0.09375, -0.6799), (0.6916, -0.09375, -0.6192), (0.6714, -0.09375, -0.5601), (0.494, 0.09375, -0.6207), (0.5142, 0.09375, -0.6799), (0.5142, -0.09375, -0.6799), (0.494, -0.09375, -0.6207), (0.6916, 0.09375, -0.6192), (0.6714, 0.09375, -0.5601), (0.6714, -0.09375, -0.5601), (0.6916, -0.09375, -0.6192), (0.631, 0.09375, -0.4418), (0.4536, 0.09375, -0.5024), (0.4536, 0.03125, -0.5024), (0.631, 0.03125, -0.4418), (0.494, 0.09375, -0.6207), (0.6714, 0.09375, -0.5601), (0.6714, 0.03125, -0.5601), (0.494, 0.03125, -0.6207), (0.631, 0.09375, -0.4418), (0.6714, 0.09375, -0.5601), (0.494, 0.09375, -0.6207), (0.4536, 0.09375, -0.5024), (0.4536, 0.03125, -0.5024), (0.494, 0.03125, -0.6207), (0.6714, 0.03125, -0.5601), (0.631, 0.03125, -0.4418), (0.4536, 0.09375, -0.5024), (0.494, 0.09375, -0.6207), (0.494, 0.03125, -0.6207), (0.4536, 0.03125, -0.5024), (0.6714, 0.09375, -0.5601), (0.631, 0.09375, -0.4418), (0.631, 0.03125, -0.4418), (0.6714, 0.03125, -0.5601), (1.42, -0.2188, -2.748), (1.242, -0.2188, -2.809), (1.242, -0.4062, -2.809), (1.42, -0.4062, -2.748), (1.262, -0.1875, -2.868), (1.44, -0.1875, -2.807), (1.44, -0.4297, -2.807), (1.262, -0.4297, -2.868), (1.42, -0.2188, -2.748), (1.44, -0.1875, -2.807), (1.262, -0.1875, -2.868), (1.242, -0.2188, -2.809), (1.242, -0.4062, -2.809), (1.262, -0.4297, -2.868), (1.44, -0.4297, -2.807), (1.42, -0.4062, -2.748), (1.242, -0.2188, -2.809), (1.262, -0.1875, -2.868), (1.262, -0.4297, -2.868), (1.242, -0.4062, -2.809), (1.44, -0.1875, -2.807), (1.42, -0.2188, -2.748), (1.42, -0.4062, -2.748), (1.44, -0.4297, -2.807), (1.445, -0.1562, -2.872), (1.294, -0.1562, -2.923), (1.294, -0.2188, -2.923), (1.445, -0.2188, -2.872), (1.365, -0.08594, -3.048), (1.461, -0.08594, -3.015), (1.461, -0.1484, -3.015), (1.365, -0.1484, -3.048), (1.445, -0.1562, -2.872), (1.461, -0.08594, -3.015), (1.365, -0.08594, -3.048), (1.294, -0.1562, -2.923), (1.294, -0.2188, -2.923), (1.365, -0.1484, -3.048), (1.461, -0.1484, -3.015), (1.445, -0.2188, -2.872), (1.294, -0.1562, -2.923), (1.365, -0.08594, -3.048), (1.365, -0.1484, -3.048), (1.294, -0.2188, -2.923), (1.461, -0.08594, -3.015), (1.445, -0.1562, -2.872), (1.445, -0.2188, -2.872), (1.461, -0.1484, -3.015), (1.44, -0.3672, -2.807), (1.262, -0.3672, -2.868), (1.262, -0.4297, -2.868), (1.44, -0.4297, -2.807), (1.325, -0.4297, -2.979), (1.451, -0.4297, -2.936), (1.451, -0.4922, -2.936), (1.325, -0.4922, -2.979), (1.44, -0.3672, -2.807), (1.451, -0.4297, -2.936), (1.325, -0.4297, -2.979), (1.262, -0.3672, -2.868), (1.262, -0.4297, -2.868), (1.325, -0.4922, -2.979), (1.451, -0.4922, -2.936), (1.44, -0.4297, -2.807), (1.262, -0.3672, -2.868), (1.325, -0.4297, -2.979), (1.325, -0.4922, -2.979), (1.262, -0.4297, -2.868), (1.451, -0.4297, -2.936), (1.44, -0.3672, -2.807), (1.44, -0.4297, -2.807), (1.451, -0.4922, -2.936), (1.44, -0.1875, -2.807), (1.262, -0.1875, -2.868), (1.262, -0.25, -2.868), (1.44, -0.25, -2.807), (1.294, -0.1562, -2.923), (1.445, -0.1562, -2.872), (1.445, -0.2188, -2.872), (1.294, -0.2188, -2.923), (1.44, -0.1875, -2.807), (1.445, -0.1562, -2.872), (1.294, -0.1562, -2.923), (1.262, -0.1875, -2.868), (1.262, -0.25, -2.868), (1.294, -0.2188, -2.923), (1.445, -0.2188, -2.872), (1.44, -0.25, -2.807), (1.262, -0.1875, -2.868), (1.294, -0.1562, -2.923), (1.294, -0.2188, -2.923), (1.262, -0.25, -2.868), (1.445, -0.1562, -2.872), (1.44, -0.1875, -2.807), (1.44, -0.25, -2.807), (1.445, -0.2188, -2.872), (1.338, -0.2109, -2.702), (1.279, -0.2109, -2.722), (1.301, -0.2188, -2.789), (1.36, -0.2188, -2.768), (1.387, -0.08594, -3.04), (1.446, -0.08594, -3.02), (1.446, -0.08594, -3.02), (1.387, -0.08594, -3.04), (1.338, -0.2109, -2.702), (1.446, -0.08594, -3.02), (1.387, -0.08594, -3.04), (1.279, -0.2109, -2.722), (1.301, -0.2188, -2.789), (1.387, -0.08594, -3.04), (1.446, -0.08594, -3.02), (1.36, -0.2188, -2.768), (1.279, -0.2109, -2.722), (1.387, -0.08594, -3.04), (1.387, -0.08594, -3.04), (1.301, -0.2188, -2.789), (1.446, -0.08594, -3.02), (1.338, -0.2109, -2.702), (1.36, -0.2188, -2.768), (1.446, -0.08594, -3.02)], [], [(0, 1, 2, 3), (4, 5, 6, 7), (8, 9, 10, 11), (12, 13, 14, 15), (16, 17, 18, 19), (20, 21, 22, 23), (24, 25, 26, 27), (28, 29, 30, 31), (32, 33, 34, 35), (36, 37, 38, 39), (40, 41, 42, 43), (44, 45, 46, 47), (48, 49, 50, 51), (52, 53, 54, 55), (56, 57, 58, 59), (60, 61, 62, 63), (64, 65, 66, 67), (68, 69, 70, 71), (72, 73, 74, 75), (76, 77, 78, 79), (80, 81, 82, 83), (84, 85, 86, 87), (88, 89, 90, 91), (92, 93, 94, 95), (96, 97, 98, 99), (100, 101, 102, 103), (104, 105, 106, 107), (108, 109, 110, 111), (112, 113, 114, 115), (116, 117, 118, 119), (120, 121, 122, 123), (124, 125, 126, 127), (128, 129, 130, 131), (132, 133, 134, 135), (136, 137, 138, 139), (140, 141, 142, 143), (144, 145, 146, 147), (148, 149, 150, 151), (152, 153, 154, 155), (156, 157, 158, 159), (160, 161, 162, 163), (164, 165, 166, 167), (168, 169, 170, 171), (172, 173, 174, 175), (176, 177, 178, 179), (180, 181, 182, 183), (184, 185, 186, 187), (188, 189, 190, 191), (192, 193, 194, 195), (196, 197, 198, 199), (200, 201, 202, 203), (204, 205, 206, 207), (208, 209, 210, 211), (212, 213, 214, 215), (216, 217, 218, 219), (220, 221, 222, 223), (224, 225, 226, 227), (228, 229, 230, 231), (232, 233, 234, 235), (236, 237, 238, 239)])
me_backstop1.polygons.foreach_set('use_smooth', [True] * 60)
_uv = me_backstop1.uv_layers.new(name='UVMap')
_uv.uv.foreach_set('vector', [0.4727, 0.8984, 0.4609, 0.8984, 0.4609, 0.8906, 0.4727, 0.8906, 0.3203, 0.8984, 0.3086, 0.8984, 0.3086, 0.8906, 0.3203, 0.8906, 0.4609, 0.9219, 0.3203, 0.9219, 0.3203, 0.8984, 0.4609, 0.8984, 0.6016, 0.9219, 0.4609, 0.9219, 0.4609, 0.8984, 0.6016, 0.8984, 0.4609, 0.8984, 0.3203, 0.8984, 0.3203, 0.8906, 0.4609, 0.8906, 0.6133, 0.8984, 0.4727, 0.8984, 0.4727, 0.8906, 0.6133, 0.8906, 0.1641, 0.8984, 0.1523, 0.8984, 0.1523, 0.8906, 0.1641, 0.8906, 0.01172, 0.8984, 0.0, 0.8984, 0.0, 0.8906, 0.01172, 0.8906, 0.1523, 0.9219, 0.01172, 0.9219, 0.01172, 0.8984, 0.1523, 0.8984, 0.293, 0.9219, 0.1523, 0.9219, 0.1523, 0.8984, 0.293, 0.8984, 0.1523, 0.8984, 0.01172, 0.8984, 0.01172, 0.8906, 0.1523, 0.8906, 0.3047, 0.8984, 0.1641, 0.8984, 0.1641, 0.8906, 0.3047, 0.8906, 0.4727, 0.9375, 0.4609, 0.9375, 0.4609, 0.9297, 0.4727, 0.9297, 0.3203, 0.9375, 0.3086, 0.9375, 0.3086, 0.9297, 0.3203, 0.9297, 0.4609, 0.9609, 0.3203, 0.9609, 0.3203, 0.9375, 0.4609, 0.9375, 0.6016, 0.9609, 0.4609, 0.9609, 0.4609, 0.9375, 0.6016, 0.9375, 0.4609, 0.9375, 0.3203, 0.9375, 0.3203, 0.9297, 0.4609, 0.9297, 0.6133, 0.9375, 0.4727, 0.9375, 0.4727, 0.9297, 0.6133, 0.9297, 0.2305, 0.3203, 0.2188, 0.3203, 0.2188, 0.2969, 0.2305, 0.2969, 0.2148, 0.3203, 0.2031, 0.3203, 0.2031, 0.2969, 0.2148, 0.2969, 0.2188, 0.3438, 0.2148, 0.3438, 0.2148, 0.3203, 0.2188, 0.3203, 0.2227, 0.3438, 0.2188, 0.3438, 0.2188, 0.3203, 0.2227, 0.3203, 0.2188, 0.3203, 0.2148, 0.3203, 0.2148, 0.2969, 0.2188, 0.2969, 0.2344, 0.3203, 0.2305, 0.3203, 0.2305, 0.2969, 0.2344, 0.2969, 0.4609, 0.3594, 0.4492, 0.3594, 0.4492, 0.3516, 0.4609, 0.3516, 0.4414, 0.3594, 0.4297, 0.3594, 0.4297, 0.3516, 0.4414, 0.3516, 0.4492, 0.3828, 0.4414, 0.3828, 0.4414, 0.3594, 0.4492, 0.3594, 0.457, 0.3828, 0.4492, 0.3828, 0.4492, 0.3594, 0.457, 0.3594, 0.4492, 0.3594, 0.4414, 0.3594, 0.4414, 0.3516, 0.4492, 0.3516, 0.4688, 0.3594, 0.4609, 0.3594, 0.4609, 0.3516, 0.4688, 0.3516, 0.1953, 0.3203, 0.1836, 0.3203, 0.1836, 0.2969, 0.1953, 0.2969, 0.1797, 0.3203, 0.168, 0.3203, 0.168, 0.2969, 0.1797, 0.2969, 0.1836, 0.3438, 0.1797, 0.3438, 0.1797, 0.3203, 0.1836, 0.3203, 0.1875, 0.3438, 0.1836, 0.3438, 0.1836, 0.3203, 0.1875, 0.3203, 0.1836, 0.3203, 0.1797, 0.3203, 0.1797, 0.2969, 0.1836, 0.2969, 0.1992, 0.3203, 0.1953, 0.3203, 0.1953, 0.2969, 0.1992, 0.2969, 0.4102, 0.3594, 0.3984, 0.3594, 0.3984, 0.3516, 0.4102, 0.3516, 0.3828, 0.3594, 0.3711, 0.3594, 0.3711, 0.3516, 0.3828, 0.3516, 0.3984, 0.3828, 0.3828, 0.3828, 0.3828, 0.3594, 0.3984, 0.3594, 0.4141, 0.3828, 0.3984, 0.3828, 0.3984, 0.3594, 0.4141, 0.3594, 0.3984, 0.3594, 0.3828, 0.3594, 0.3828, 0.3516, 0.3984, 0.3516, 0.4258, 0.3594, 0.4102, 0.3594, 0.4102, 0.3516, 0.4258, 0.3516, 0.1641, 0.5469, 0.1523, 0.5469, 0.1523, 0.5391, 0.1641, 0.5391, 0.1445, 0.5469, 0.1328, 0.5469, 0.1328, 0.5391, 0.1445, 0.5391, 0.1523, 0.5703, 0.1445, 0.5703, 0.1445, 0.5469, 0.1523, 0.5469, 0.1602, 0.5703, 0.1523, 0.5703, 0.1523, 0.5469, 0.1602, 0.5469, 0.1523, 0.5469, 0.1445, 0.5469, 0.1445, 0.5391, 0.1523, 0.5391, 0.1719, 0.5469, 0.1641, 0.5469, 0.1641, 0.5391, 0.1719, 0.5391, 0.08984, 0.4453, 0.07812, 0.4453, 0.07812, 0.4375, 0.08984, 0.4375, 0.07422, 0.4453, 0.0625, 0.4453, 0.0625, 0.4375, 0.07422, 0.4375, 0.07812, 0.4688, 0.07422, 0.4688, 0.07422, 0.4453, 0.07812, 0.4453, 0.08203, 0.4688, 0.07812, 0.4688, 0.07812, 0.4453, 0.08203, 0.4453, 0.07812, 0.4453, 0.07422, 0.4453, 0.07422, 0.4375, 0.07812, 0.4375, 0.09375, 0.4453, 0.08984, 0.4453, 0.08984, 0.4375, 0.09375, 0.4375, 0.1172, 0.8203, 0.1133, 0.8203, 0.1133, 0.8125, 0.1172, 0.8125, 0.09375, 0.8203, 0.08984, 0.8203, 0.08984, 0.8125, 0.09375, 0.8125, 0.1133, 0.8281, 0.09375, 0.8281, 0.09375, 0.8203, 0.1133, 0.8203, 0.1328, 0.8281, 0.1133, 0.8281, 0.1133, 0.8203, 0.1328, 0.8203, 0.1133, 0.8203, 0.09375, 0.8203, 0.09375, 0.8125, 0.1133, 0.8125, 0.1367, 0.8203, 0.1172, 0.8203, 0.1172, 0.8125, 0.1367, 0.8125])
me_backstop1.use_remesh_preserve_volume = False
me_backstop1.use_remesh_preserve_attributes = False
me_backstop1.use_mirror_vertex_groups = False
me_backstop1.update()
me_backstop1.normals_split_custom_set([tuple(v) for v in zip(*[iter([-0.3235, 0.0, 0.9462, -0.3235, 0.0, 0.9462, -0.3235, 0.0, 0.9462, -0.3235, 0.0, 0.9462, 0.3235, 0.0, -0.9462, 0.3235, 0.0, -0.9462, 0.3235, 0.0, -0.9462, 0.3235, 0.0, -0.9462, 0.0445, 0.9905, -0.1302, 0.0445, 0.9905, -0.1302, 0.0445, 0.9905, -0.1302, 0.0445, 0.9905, -0.1302, -0.0445, -0.9905, 0.1302, -0.0445, -0.9905, 0.1302, -0.0445, -0.9905, 0.1302, -0.0445, -0.9905, 0.1302, -0.9462, 0.0, -0.3235, -0.9462, 0.0, -0.3235, -0.9462, 0.0, -0.3235, -0.9462, 0.0, -0.3235, 0.9462, 0.0, 0.3235, 0.9462, 0.0, 0.3235, 0.9462, 0.0, 0.3235, 0.9462, 0.0, 0.3235, -0.3235, 0.0, 0.9462, -0.3235, 0.0, 0.9462, -0.3235, 0.0, 0.9462, -0.3235, 0.0, 0.9462, 0.3235, 0.0, -0.9462, 0.3235, 0.0, -0.9462, 0.3235, 0.0, -0.9462, 0.3235, 0.0, -0.9462, 0.0445, 0.9905, -0.1302, 0.0445, 0.9905, -0.1302, 0.0445, 0.9905, -0.1302, 0.0445, 0.9905, -0.1302, -0.0445, -0.9905, 0.1302, -0.0445, -0.9905, 0.1302, -0.0445, -0.9905, 0.1302, -0.0445, -0.9905, 0.1302, -0.6343, 0.7037, -0.3201, -0.6343, 0.7037, -0.3201, -0.6343, 0.7037, -0.3201, -0.6343, 0.7037, -0.3201, 0.6975, 0.7037, 0.1352, 0.6975, 0.7037, 0.1352, 0.6975, 0.7037, 0.1352, 0.6975, 0.7037, 0.1352, -0.3235, 3.576e-07, 0.9462, -0.3235, 3.576e-07, 0.9462, -0.3235, 3.576e-07, 0.9462, -0.3235, 3.576e-07, 0.9462, 0.3235, 0.0, -0.9462, 0.3235, 0.0, -0.9462, 0.3235, 0.0, -0.9462, 0.3235, 0.0, -0.9462, 0.0445, 0.9905, -0.1302, 0.0445, 0.9905, -0.1302, 0.0445, 0.9905, -0.1302, 0.0445, 0.9905, -0.1302, -0.0445, -0.9905, 0.1302, -0.0445, -0.9905, 0.1302, -0.0445, -0.9905, 0.1302, -0.0445, -0.9905, 0.1302, -0.6975, -0.7037, -0.1352, -0.6975, -0.7037, -0.1352, -0.6975, -0.7037, -0.1352, -0.6975, -0.7037, -0.1352, 0.6343, -0.7037, 0.3201, 0.6343, -0.7037, 0.3201, 0.6343, -0.7037, 0.3201, 0.6343, -0.7037, 0.3201, -0.3235, 0.0, 0.9462, -0.3235, 0.0, 0.9462, -0.3235, 0.0, 0.9462, -0.3235, 0.0, 0.9462, 0.3235, 0.0, -0.9462, 0.3235, 0.0, -0.9462, 0.3235, 0.0, -0.9462, 0.3235, 0.0, -0.9462, 0.0, 1.0, -7.947e-08, 0.0, 1.0, -7.947e-08, 0.0, 1.0, -7.947e-08, 0.0, 1.0, -7.947e-08, 0.0, -1.0, -7.947e-08, 0.0, -1.0, -7.947e-08, 0.0, -1.0, -7.947e-08, 0.0, -1.0, -7.947e-08, -0.9462, 0.0, -0.3235, -0.9462, 0.0, -0.3235, -0.9462, 0.0, -0.3235, -0.9462, 0.0, -0.3235, 0.9462, 0.0, 0.3235, 0.9462, 0.0, 0.3235, 0.9462, 0.0, 0.3235, 0.9462, 0.0, 0.3235, -0.3235, 0.0, 0.9462, -0.3235, 0.0, 0.9462, -0.3235, 0.0, 0.9462, -0.3235, 0.0, 0.9462, 0.3235, 0.0, -0.9462, 0.3235, 0.0, -0.9462, 0.3235, 0.0, -0.9462, 0.3235, 0.0, -0.9462, 0.0, 1.0, 0.0, 0.0, 1.0, 0.0, 0.0, 1.0, 0.0, 0.0, 1.0, 0.0, 0.0, -1.0, 0.0, 0.0, -1.0, 0.0, 0.0, -1.0, 0.0, 0.0, -1.0, 0.0, -0.9462, 0.0, -0.3235, -0.9462, 0.0, -0.3235, -0.9462, 0.0, -0.3235, -0.9462, 0.0, -0.3235, 0.9462, 0.0, 0.3235, 0.9462, 0.0, 0.3235, 0.9462, 0.0, 0.3235, 0.9462, 0.0, 0.3235, -0.3235, 0.0, 0.9462, -0.3235, 0.0, 0.9462, -0.3235, 0.0, 0.9462, -0.3235, 0.0, 0.9462, 0.3235, 0.0, -0.9462, 0.3235, 0.0, -0.9462, 0.3235, 0.0, -0.9462, 0.3235, 0.0, -0.9462, -0.1447, 0.8944, 0.4232, -0.1447, 0.8944, 0.4232, -0.1447, 0.8944, 0.4232, -0.1447, 0.8944, 0.4232, -0.1136, -0.9363, 0.3322, -0.1136, -0.9363, 0.3322, -0.1136, -0.9363, 0.3322, -0.1136, -0.9363, 0.3322, -0.9462, 0.0, -0.3235, -0.9462, 0.0, -0.3235, -0.9462, 0.0, -0.3235, -0.9462, 0.0, -0.3235, 0.9462, 0.0, 0.3235, 0.9462, 0.0, 0.3235, 0.9462, 0.0, 0.3235, 0.9462, 0.0, 0.3235, -0.3235, 0.0, 0.9462, -0.3235, 0.0, 0.9462, -0.3235, 0.0, 0.9462, -0.3235, 0.0, 0.9462, 0.3235, 0.0, -0.9462, 0.3235, 0.0, -0.9462, 0.3235, 0.0, -0.9462, 0.3235, 0.0, -0.9462, -0.1447, 0.8944, 0.4232, -0.1447, 0.8944, 0.4232, -0.1447, 0.8944, 0.4232, -0.1447, 0.8944, 0.4232, 0.1447, -0.8944, -0.4232, 0.1447, -0.8944, -0.4232, 0.1447, -0.8944, -0.4232, 0.1447, -0.8944, -0.4232, -0.8671, 0.0, -0.4982, -0.8671, 0.0, -0.4982, -0.8671, 0.0, -0.4982, -0.8671, 0.0, -0.4982, 0.9939, 0.0, 0.1105, 0.9939, 0.0, 0.1105, 0.9939, 0.0, 0.1105, 0.9939, 0.0, 0.1105, -0.3235, 0.0, 0.9462, -0.3235, 0.0, 0.9462, -0.3235, 0.0, 0.9462, -0.3235, 0.0, 0.9462, 0.3235, 0.0, -0.9462, 0.3235, 0.0, -0.9462, 0.3235, 0.0, -0.9462, 0.3235, 0.0, -0.9462, 0.1447, 0.8944, -0.4232, 0.1447, 0.8944, -0.4232, 0.1447, 0.8944, -0.4232, 0.1447, 0.8944, -0.4232, -0.1447, -0.8944, 0.4232, -0.1447, -0.8944, 0.4232, -0.1447, -0.8944, 0.4232, -0.1447, -0.8944, 0.4232, -0.8704, 0.0, -0.4923, -0.8704, 0.0, -0.4923, -0.8704, 0.0, -0.4923, -0.8704, 0.0, -0.4923, 0.9964, 0.0, 0.08436, 0.9964, 0.0, 0.08436, 0.9964, 0.0, 0.08436, 0.9964, 0.0, 0.08436, -0.3235, 0.0, 0.9462, -0.3235, 0.0, 0.9462, -0.3235, 0.0, 0.9462, -0.3235, 0.0, 0.9462, 0.3235, 0.0, -0.9462, 0.3235, 0.0, -0.9462, 0.3235, 0.0, -0.9462, 0.3235, 0.0, -0.9462, -0.1447, 0.8944, 0.4232, -0.1447, 0.8944, 0.4232, -0.1447, 0.8944, 0.4232, -0.1447, 0.8944, 0.4232, 0.1447, -0.8944, -0.4232, 0.1447, -0.8944, -0.4232, 0.1447, -0.8944, -0.4232, 0.1447, -0.8944, -0.4232, -0.8704, 0.0, -0.4923, -0.8704, 0.0, -0.4923, -0.8704, 0.0, -0.4923, -0.8704, 0.0, -0.4923, 0.9964, 0.0, 0.08435, 0.9964, 0.0, 0.08435, 0.9964, 0.0, 0.08435, 0.9964, 0.0, 0.08435, -0.03572, -0.9939, 0.1045, -0.03572, -0.9939, 0.1045, -0.03572, -0.9939, 0.1045, -0.03572, -0.9939, 0.1045, 0.0, 0.0, 1.0, 0.0, 0.0, 1.0, 0.0, 0.0, 1.0, 0.0, 0.0, 1.0, -0.1128, 0.9372, 0.33, -0.1128, 0.9372, 0.33, -0.1128, 0.9372, 0.33, -0.1128, 0.9372, 0.33, 0.1447, -0.8944, -0.4232, 0.1447, -0.8944, -0.4232, 0.1447, -0.8944, -0.4232, 0.1447, -0.8944, -0.4232, -0.9462, 5.222e-06, -0.3235, -0.9462, 5.222e-06, -0.3235, -0.9462, 5.222e-06, -0.3235, -0.9462, 5.222e-06, -0.3235, 0.9462, -1.044e-05, 0.3235, 0.9462, -1.044e-05, 0.3235, 0.9462, -1.044e-05, 0.3235, 0.9462, -1.044e-05, 0.3235])] * 3)])
me_backstop2 = bpy.data.meshes.new('$backstop2')
me_backstop2.from_pydata([(-0.5142, 0.03125, -0.6799), (-0.6916, 0.03125, -0.6192), (-0.6916, -0.03125, -0.6192), (-0.5142, -0.03125, -0.6799), (-1.42, -0.2813, -2.748), (-1.242, -0.2813, -2.809), (-1.242, -0.3438, -2.809), (-1.42, -0.3438, -2.748), (-0.5734, 0.09375, -0.6596), (-0.6325, 0.09375, -0.6394), (-1.36, -0.2188, -2.768), (-1.301, -0.2188, -2.789), (-0.6325, -0.09375, -0.6394), (-0.5734, -0.09375, -0.6596), (-1.301, -0.4063, -2.789), (-1.36, -0.4063, -2.768), (-0.494, 0.09375, -0.6207), (-0.6714, 0.09375, -0.5601), (-0.6714, -0.09375, -0.5601), (-0.494, -0.09375, -0.6207), (-0.6916, 0.09375, -0.6192), (-0.5142, 0.09375, -0.6799), (-0.5142, -0.09375, -0.6799), (-0.6916, -0.09375, -0.6192), (-0.4536, 0.09375, -0.5024), (-0.631, 0.09375, -0.4418), (-0.631, 0.03125, -0.4418), (-0.4536, 0.03125, -0.5024), (-0.494, 0.03125, -0.6207), (-0.6714, 0.03125, -0.5601), (-1.242, -0.2188, -2.809), (-1.42, -0.2188, -2.748), (-1.42, -0.4063, -2.748), (-1.242, -0.4062, -2.809), (-1.44, -0.1875, -2.807), (-1.262, -0.1875, -2.868), (-1.262, -0.4297, -2.868), (-1.44, -0.4297, -2.807), (-1.294, -0.1563, -2.923), (-1.445, -0.1563, -2.872), (-1.445, -0.2188, -2.872), (-1.294, -0.2188, -2.923), (-1.461, -0.08594, -3.015), (-1.365, -0.08594, -3.048), (-1.365, -0.1484, -3.048), (-1.461, -0.1484, -3.015), (-1.262, -0.3672, -2.868), (-1.44, -0.3672, -2.807), (-1.451, -0.4297, -2.936), (-1.325, -0.4297, -2.979), (-1.325, -0.4922, -2.979), (-1.451, -0.4922, -2.936), (-1.44, -0.25, -2.807), (-1.262, -0.25, -2.868), (-1.279, -0.2109, -2.722), (-1.338, -0.2109, -2.702), (-1.387, -0.08594, -3.04), (-1.446, -0.08594, -3.02), (-1.236, -0.2843, -2.886), (-1.259, -0.2772, -2.801), (-1.257, -0.3083, -2.797), (-1.234, -0.3153, -2.882), (-1.477, -0.3267, -3.177), (-1.422, -0.3267, -3.208), (-1.421, -0.3578, -3.205), (-1.475, -0.3578, -3.174), (-1.455, -0.3366, -3.29), (-1.461, -0.3347, -3.267), (-1.437, -0.3316, -3.249), (-1.417, -0.3316, -3.261), (-1.502, -0.3387, -3.283), (-1.49, -0.336, -3.263), (-1.531, -0.3366, -3.245), (-1.508, -0.3347, -3.24), (-1.525, -0.3316, -3.198), (-1.505, -0.3316, -3.21), (-1.487, -0.3266, -3.169), (-1.481, -0.3285, -3.192), (-1.44, -0.3245, -3.176), (-1.451, -0.3272, -3.196), (-1.411, -0.3266, -3.214), (-1.433, -0.3285, -3.22), (-1.415, -0.3626, -3.258), (-1.435, -0.3626, -3.246), (-1.459, -0.3658, -3.264), (-1.453, -0.3676, -3.287), (-1.488, -0.3671, -3.26), (-1.5, -0.3697, -3.28), (-1.507, -0.3658, -3.236), (-1.529, -0.3676, -3.242), (-1.503, -0.3626, -3.207), (-1.523, -0.3626, -3.195), (-1.479, -0.3595, -3.189), (-1.485, -0.3576, -3.166), (-1.45, -0.3582, -3.193), (-1.438, -0.3556, -3.173), (-1.431, -0.3595, -3.217), (-1.409, -0.3576, -3.211)], [], [(0, 1, 2, 3), (4, 5, 6, 7), (0, 5, 4, 1), (2, 7, 6, 3), (1, 4, 7, 2), (5, 0, 3, 6), (8, 9, 1, 0), (10, 11, 5, 4), (8, 11, 10, 9), (9, 10, 4, 1), (11, 8, 0, 5), (3, 2, 12, 13), (7, 6, 14, 15), (12, 15, 14, 13), (2, 7, 15, 12), (6, 3, 13, 14), (16, 17, 18, 19), (20, 21, 22, 23), (16, 21, 20, 17), (18, 23, 22, 19), (17, 20, 23, 18), (21, 16, 19, 22), (24, 25, 26, 27), (17, 16, 28, 29), (24, 16, 17, 25), (26, 29, 28, 27), (25, 17, 29, 26), (16, 24, 27, 28), (30, 31, 32, 33), (34, 35, 36, 37), (30, 35, 34, 31), (32, 37, 36, 33), (31, 34, 37, 32), (35, 30, 33, 36), (38, 39, 40, 41), (42, 43, 44, 45), (38, 43, 42, 39), (40, 45, 44, 41), (39, 42, 45, 40), (43, 38, 41, 44), (46, 47, 37, 36), (48, 49, 50, 51), (46, 49, 48, 47), (37, 51, 50, 36), (47, 48, 51, 37), (49, 46, 36, 50), (35, 34, 52, 53), (35, 38, 39, 34), (52, 40, 41, 53), (34, 39, 40, 52), (38, 35, 53, 41), (54, 55, 10, 11), (54, 56, 57, 55), (10, 57, 56, 11), (55, 57, 10), (56, 54, 11), (58, 59, 60, 61), (62, 63, 64, 65), (58, 63, 62, 59), (60, 65, 64, 61), (59, 62, 65, 60), (63, 58, 61, 64), (66, 67, 68, 69), (70, 71, 67, 66), (72, 73, 71, 70), (74, 75, 73, 72), (76, 77, 75, 74), (78, 79, 77, 76), (80, 81, 79, 78), (69, 68, 81, 80), (82, 83, 84, 85), (85, 84, 86, 87), (87, 86, 88, 89), (89, 88, 90, 91), (91, 90, 92, 93), (93, 92, 94, 95), (95, 94, 96, 97), (97, 96, 83, 82), (69, 82, 85, 66), (67, 84, 83, 68), (66, 85, 87, 70), (71, 86, 84, 67), (70, 87, 89, 72), (73, 88, 86, 71), (72, 89, 91, 74), (75, 90, 88, 73), (74, 91, 93, 76), (77, 92, 90, 75), (76, 93, 95, 78), (79, 94, 92, 77), (78, 95, 97, 80), (81, 96, 94, 79), (80, 97, 82, 69), (68, 83, 96, 81)])
me_backstop2.polygons.foreach_set('use_smooth', [True] * 94)
_k = set([(0, 3), (0, 8), (1, 2), (1, 9), (2, 12), (3, 13), (4, 7), (4, 10), (5, 6), (5, 11), (6, 14), (7, 15), (8, 9), (8, 11), (9, 10), (10, 11), (10, 55), (10, 57), (11, 54), (11, 56), (12, 13), (12, 15), (13, 14), (14, 15), (16, 17), (16, 19), (16, 21), (16, 24), (16, 28), (17, 18), (17, 20), (17, 25), (17, 29), (18, 19), (18, 23), (19, 22), (20, 21), (20, 23), (21, 22), (22, 23), (24, 25), (24, 27), (25, 26), (26, 27), (26, 29), (27, 28), (28, 29), (30, 31), (30, 33), (30, 35), (31, 32), (31, 34), (32, 33), (32, 37), (33, 36), (34, 35), (34, 37), (34, 39), (34, 52), (35, 36), (35, 38), (35, 53), (36, 37), (36, 46), (36, 50), (37, 47), (37, 51), (38, 43), (39, 42), (40, 45), (40, 52), (41, 44), (41, 53), (42, 43), (42, 45), (43, 44), (44, 45), (46, 47), (46, 49), (47, 48), (48, 49), (48, 51), (49, 50), (50, 51), (52, 53), (54, 55), (54, 56), (55, 57), (56, 57), (58, 59), (58, 61), (58, 63), (59, 60), (59, 62), (60, 61), (60, 65), (61, 64), (62, 63), (62, 65), (63, 64), (64, 65), (66, 69), (66, 70), (66, 85), (67, 68), (67, 71), (67, 84), (68, 81), (68, 83), (69, 80), (69, 82), (70, 72), (70, 87), (71, 73), (71, 86), (72, 74), (72, 89), (73, 75), (73, 88), (74, 76), (74, 91), (75, 77), (75, 90), (76, 78), (76, 93), (77, 79), (77, 92), (78, 80), (78, 95), (79, 81), (79, 94), (80, 97), (81, 96), (82, 85), (82, 97), (83, 84), (83, 96), (84, 86), (85, 87), (86, 88), (87, 89), (88, 90), (89, 91), (90, 92), (91, 93), (92, 94), (93, 95), (94, 96), (95, 97)])
me_backstop2.attributes.new('sharp_edge', 'BOOLEAN', 'EDGE').data.foreach_set('value', [ (min(e.vertices), max(e.vertices)) in _k for e in me_backstop2.edges])
_uv = me_backstop2.uv_layers.new(name='UVMap')
_uv.uv.foreach_set('vector', [0.1641, 0.9375, 0.1523, 0.9375, 0.1523, 0.9297, 0.1641, 0.9297, 0.01172, 0.9375, 0.0, 0.9375, 0.0, 0.9297, 0.01172, 0.9297, 0.1523, 0.9609, 0.01172, 0.9609, 0.01172, 0.9375, 0.1523, 0.9375, 0.293, 0.9609, 0.1523, 0.9609, 0.1523, 0.9375, 0.293, 0.9375, 0.1523, 0.9375, 0.01172, 0.9375, 0.01172, 0.9297, 0.1523, 0.9297, 0.3047, 0.9375, 0.1641, 0.9375, 0.1641, 0.9297, 0.3047, 0.9297, 0.4727, 0.9766, 0.4609, 0.9766, 0.4609, 0.9688, 0.4727, 0.9688, 0.3203, 0.9766, 0.3086, 0.9766, 0.3086, 0.9688, 0.3203, 0.9688, 0.4609, 1.0, 0.3203, 1.0, 0.3203, 0.9766, 0.4609, 0.9766, 0.4609, 0.9766, 0.3203, 0.9766, 0.3203, 0.9688, 0.4609, 0.9688, 0.6133, 0.9766, 0.4727, 0.9766, 0.4727, 0.9688, 0.6133, 0.9688, 0.1641, 0.9766, 0.1523, 0.9766, 0.1523, 0.9688, 0.1641, 0.9688, 0.01172, 0.9766, 0.0, 0.9766, 0.0, 0.9688, 0.01172, 0.9688, 0.293, 1.0, 0.1523, 1.0, 0.1523, 0.9766, 0.293, 0.9766, 0.1523, 0.9766, 0.01172, 0.9766, 0.01172, 0.9688, 0.1523, 0.9688, 0.3047, 0.9766, 0.1641, 0.9766, 0.1641, 0.9688, 0.3047, 0.9688, 0.02734, 0.3203, 0.01562, 0.3203, 0.01562, 0.2969, 0.02734, 0.2969, 0.01172, 0.3203, 0.0, 0.3203, 0.0, 0.2969, 0.01172, 0.2969, 0.01562, 0.3438, 0.01172, 0.3438, 0.01172, 0.3203, 0.01562, 0.3203, 0.01953, 0.3438, 0.01562, 0.3438, 0.01562, 0.3203, 0.01953, 0.3203, 0.01562, 0.3203, 0.01172, 0.3203, 0.01172, 0.2969, 0.01562, 0.2969, 0.03125, 0.3203, 0.02734, 0.3203, 0.02734, 0.2969, 0.03125, 0.2969, 0.03125, 0.6406, 0.01953, 0.6406, 0.01953, 0.6328, 0.03125, 0.6328, 0.01172, 0.6406, 0.0, 0.6406, 0.0, 0.6328, 0.01172, 0.6328, 0.01953, 0.6641, 0.01172, 0.6641, 0.01172, 0.6406, 0.01953, 0.6406, 0.02734, 0.6641, 0.01953, 0.6641, 0.01953, 0.6406, 0.02734, 0.6406, 0.01953, 0.6406, 0.01172, 0.6406, 0.01172, 0.6328, 0.01953, 0.6328, 0.03906, 0.6406, 0.03125, 0.6406, 0.03125, 0.6328, 0.03906, 0.6328, 0.3633, 0.3516, 0.3516, 0.3516, 0.3516, 0.3281, 0.3633, 0.3281, 0.3477, 0.3516, 0.3359, 0.3516, 0.3359, 0.3281, 0.3477, 0.3281, 0.3516, 0.375, 0.3477, 0.375, 0.3477, 0.3516, 0.3516, 0.3516, 0.3555, 0.375, 0.3516, 0.375, 0.3516, 0.3516, 0.3555, 0.3516, 0.3516, 0.3516, 0.3477, 0.3516, 0.3477, 0.3281, 0.3516, 0.3281, 0.3672, 0.3516, 0.3633, 0.3516, 0.3633, 0.3281, 0.3672, 0.3281, 0.03906, 0.3594, 0.02734, 0.3594, 0.02734, 0.3516, 0.03906, 0.3516, 0.01172, 0.3594, 0.0, 0.3594, 0.0, 0.3516, 0.01172, 0.3516, 0.02734, 0.3828, 0.01172, 0.3828, 0.01172, 0.3594, 0.02734, 0.3594, 0.04297, 0.3828, 0.02734, 0.3828, 0.02734, 0.3594, 0.04297, 0.3594, 0.02734, 0.3594, 0.01172, 0.3594, 0.01172, 0.3516, 0.02734, 0.3516, 0.05469, 0.3594, 0.03906, 0.3594, 0.03906, 0.3516, 0.05469, 0.3516, 0.03125, 0.6797, 0.01953, 0.6797, 0.01953, 0.6719, 0.03125, 0.6719, 0.01172, 0.6797, 0.0, 0.6797, 0.0, 0.6719, 0.01172, 0.6719, 0.01953, 0.7031, 0.01172, 0.7031, 0.01172, 0.6797, 0.01953, 0.6797, 0.02734, 0.7031, 0.01953, 0.7031, 0.01953, 0.6797, 0.02734, 0.6797, 0.01953, 0.6797, 0.01172, 0.6797, 0.01172, 0.6719, 0.01953, 0.6719, 0.03906, 0.6797, 0.03125, 0.6797, 0.03125, 0.6719, 0.03906, 0.6719, 0.4375, 0.5781, 0.4258, 0.5781, 0.4258, 0.5703, 0.4375, 0.5703, 0.4258, 0.6016, 0.4219, 0.6016, 0.4219, 0.5781, 0.4258, 0.5781, 0.4297, 0.6016, 0.4258, 0.6016, 0.4258, 0.5781, 0.4297, 0.5781, 0.4258, 0.5781, 0.4219, 0.5781, 0.4219, 0.5703, 0.4258, 0.5703, 0.4414, 0.5781, 0.4375, 0.5781, 0.4375, 0.5703, 0.4414, 0.5703, 0.02734, 0.8203, 0.02344, 0.8203, 0.02344, 0.8125, 0.02734, 0.8125, 0.02344, 0.8281, 0.003906, 0.8281, 0.003906, 0.8203, 0.02344, 0.8203, 0.04297, 0.8281, 0.02344, 0.8281, 0.02344, 0.8203, 0.04297, 0.8203, 0.02344, 0.8203, 0.003906, 0.8125, 0.02344, 0.8125, 0.04688, 0.8203, 0.02734, 0.8203, 0.02734, 0.8125, 0.1523, 0.5859, 0.1484, 0.5859, 0.1484, 0.5781, 0.1523, 0.5781, 0.125, 0.5859, 0.1211, 0.5859, 0.1211, 0.5781, 0.125, 0.5781, 0.1484, 0.5938, 0.125, 0.5938, 0.125, 0.5859, 0.1484, 0.5859, 0.1719, 0.5938, 0.1484, 0.5938, 0.1484, 0.5859, 0.1719, 0.5859, 0.1484, 0.5859, 0.125, 0.5859, 0.125, 0.5781, 0.1484, 0.5781, 0.1758, 0.5859, 0.1523, 0.5859, 0.1523, 0.5781, 0.1758, 0.5781, 0.2528, 0.3851, 0.252, 0.3867, 0.25, 0.3867, 0.25, 0.3828, 0.2539, 0.3906, 0.252, 0.3906, 0.252, 0.3867, 0.2528, 0.3851, 0.2528, 0.3961, 0.252, 0.3945, 0.252, 0.3906, 0.2539, 0.3906, 0.25, 0.3984, 0.25, 0.3945, 0.252, 0.3945, 0.2528, 0.3961, 0.2472, 0.3961, 0.248, 0.3945, 0.25, 0.3945, 0.25, 0.3984, 0.2461, 0.3906, 0.248, 0.3906, 0.248, 0.3945, 0.2472, 0.3961, 0.2472, 0.3851, 0.248, 0.3867, 0.248, 0.3906, 0.2461, 0.3906, 0.25, 0.3828, 0.25, 0.3867, 0.248, 0.3867, 0.2472, 0.3851, 0.2578, 0.3828, 0.2578, 0.3867, 0.2598, 0.3867, 0.2606, 0.3851, 0.2606, 0.3851, 0.2598, 0.3867, 0.2598, 0.3906, 0.2617, 0.3906, 0.2617, 0.3906, 0.2598, 0.3906, 0.2598, 0.3945, 0.2606, 0.3961, 0.2606, 0.3961, 0.2598, 0.3945, 0.2578, 0.3945, 0.2578, 0.3984, 0.2578, 0.3984, 0.2578, 0.3945, 0.2559, 0.3945, 0.2551, 0.3961, 0.2551, 0.3961, 0.2559, 0.3945, 0.2559, 0.3906, 0.2539, 0.3906, 0.2539, 0.3906, 0.2559, 0.3906, 0.2559, 0.3867, 0.2551, 0.3851, 0.2551, 0.3851, 0.2559, 0.3867, 0.2578, 0.3867, 0.2578, 0.3828, 0.25, 0.375, 0.25, 0.375, 0.251, 0.375, 0.251, 0.375, 0.251, 0.375, 0.251, 0.375, 0.25, 0.375, 0.25, 0.375, 0.251, 0.375, 0.251, 0.375, 0.252, 0.375, 0.252, 0.375, 0.252, 0.375, 0.252, 0.375, 0.251, 0.375, 0.251, 0.375, 0.252, 0.375, 0.252, 0.375, 0.2529, 0.375, 0.2529, 0.375, 0.2529, 0.375, 0.2529, 0.375, 0.252, 0.375, 0.252, 0.375, 0.2529, 0.375, 0.2529, 0.375, 0.2539, 0.375, 0.2539, 0.375, 0.2539, 0.375, 0.2539, 0.375, 0.2529, 0.375, 0.2529, 0.375, 0.2539, 0.375, 0.2539, 0.375, 0.2549, 0.375, 0.2549, 0.375, 0.2549, 0.375, 0.2549, 0.375, 0.2539, 0.375, 0.2539, 0.375, 0.2549, 0.375, 0.2549, 0.375, 0.2559, 0.375, 0.2559, 0.375, 0.2559, 0.375, 0.2559, 0.375, 0.2549, 0.375, 0.2549, 0.375, 0.2559, 0.375, 0.2559, 0.375, 0.2568, 0.375, 0.2568, 0.375, 0.2568, 0.375, 0.2568, 0.375, 0.2559, 0.375, 0.2559, 0.375, 0.2568, 0.375, 0.2568, 0.375, 0.2578, 0.375, 0.2578, 0.375, 0.2578, 0.375, 0.2578, 0.375, 0.2568, 0.375, 0.2568, 0.375])
me_backstop2.use_remesh_preserve_volume = False
me_backstop2.use_remesh_preserve_attributes = False
me_backstop2.use_mirror_vertex_groups = False
me_backstop2.update()
me_backstop2.normals_split_custom_set([tuple(v) for v in zip(*[iter([0.3235, 0.0, 0.9462, 0.3235, 0.0, 0.9462, 0.3235, 0.0, 0.9462, 0.3235, 0.0, 0.9462, -0.3235, 0.0, -0.9462, -0.3235, 0.0, -0.9462, -0.3235, 0.0, -0.9462, -0.3235, 0.0, -0.9462, -0.0445, 0.9905, -0.1302, -0.0445, 0.9905, -0.1302, -0.0445, 0.9905, -0.1302, -0.0445, 0.9905, -0.1302, 0.0445, -0.9905, 0.1302, 0.0445, -0.9905, 0.1302, 0.0445, -0.9905, 0.1302, 0.0445, -0.9905, 0.1302, -0.9462, 0.0, 0.3235, -0.9462, 0.0, 0.3235, -0.9462, 0.0, 0.3235, -0.9462, 0.0, 0.3235, 0.9462, 0.0, -0.3235, 0.9462, 0.0, -0.3235, 0.9462, 0.0, -0.3235, 0.9462, 0.0, -0.3235, 0.3235, 0.0, 0.9462, 0.3235, 0.0, 0.9462, 0.3235, 0.0, 0.9462, 0.3235, 0.0, 0.9462, -0.3235, 2.861e-06, -0.9462, -0.3235, 2.861e-06, -0.9462, -0.3235, 2.861e-06, -0.9462, -0.3235, 2.861e-06, -0.9462, -0.0445, 0.9905, -0.1302, -0.0445, 0.9905, -0.1302, -0.0445, 0.9905, -0.1302, -0.0445, 0.9905, -0.1302, -0.6975, 0.7037, 0.1352, -0.6975, 0.7037, 0.1352, -0.6975, 0.7037, 0.1352, -0.6975, 0.7037, 0.1352, 0.6343, 0.7037, -0.3201, 0.6343, 0.7037, -0.3201, 0.6343, 0.7037, -0.3201, 0.6343, 0.7037, -0.3201, 0.3235, 1.192e-07, 0.9462, 0.3235, 1.192e-07, 0.9462, 0.3235, 1.192e-07, 0.9462, 0.3235, 1.192e-07, 0.9462, -0.3235, -2.623e-06, -0.9462, -0.3235, -2.623e-06, -0.9462, -0.3235, -2.623e-06, -0.9462, -0.3235, -2.623e-06, -0.9462, 0.0445, -0.9905, 0.1302, 0.0445, -0.9905, 0.1302, 0.0445, -0.9905, 0.1302, 0.0445, -0.9905, 0.1302, -0.6343, -0.7037, 0.3201, -0.6343, -0.7037, 0.3201, -0.6343, -0.7037, 0.3201, -0.6343, -0.7037, 0.3201, 0.6975, -0.7037, -0.1352, 0.6975, -0.7037, -0.1352, 0.6975, -0.7037, -0.1352, 0.6975, -0.7037, -0.1352, 0.3235, 0.0, 0.9462, 0.3235, 0.0, 0.9462, 0.3235, 0.0, 0.9462, 0.3235, 0.0, 0.9462, -0.3235, 0.0, -0.9462, -0.3235, 0.0, -0.9462, -0.3235, 0.0, -0.9462, -0.3235, 0.0, -0.9462, 0.0, 1.0, 0.0, 0.0, 1.0, 0.0, 0.0, 1.0, 0.0, 0.0, 1.0, 0.0, 0.0, -1.0, 0.0, 0.0, -1.0, 0.0, 0.0, -1.0, 0.0, 0.0, -1.0, 0.0, -0.9462, 0.0, 0.3235, -0.9462, 0.0, 0.3235, -0.9462, 0.0, 0.3235, -0.9462, 0.0, 0.3235, 0.9462, 0.0, -0.3235, 0.9462, 0.0, -0.3235, 0.9462, 0.0, -0.3235, 0.9462, 0.0, -0.3235, 0.3235, 0.0, 0.9462, 0.3235, 0.0, 0.9462, 0.3235, 0.0, 0.9462, 0.3235, 0.0, 0.9462, -0.3235, 0.0, -0.9462, -0.3235, 0.0, -0.9462, -0.3235, 0.0, -0.9462, -0.3235, 0.0, -0.9462, 0.0, 1.0, 0.0, 0.0, 1.0, 0.0, 0.0, 1.0, 0.0, 0.0, 1.0, 0.0, 0.0, -1.0, 0.0, 0.0, -1.0, 0.0, 0.0, -1.0, 0.0, 0.0, -1.0, 0.0, -0.9462, 0.0, 0.3235, -0.9462, 0.0, 0.3235, -0.9462, 0.0, 0.3235, -0.9462, 0.0, 0.3235, 0.9462, 0.0, -0.3235, 0.9462, 0.0, -0.3235, 0.9462, 0.0, -0.3235, 0.9462, 0.0, -0.3235, 0.3235, 0.0, 0.9462, 0.3235, 0.0, 0.9462, 0.3235, 0.0, 0.9462, 0.3235, 0.0, 0.9462, -0.3235, 0.0, -0.9462, -0.3235, 0.0, -0.9462, -0.3235, 0.0, -0.9462, -0.3235, 0.0, -0.9462, 0.1447, 0.8944, 0.4232, 0.1447, 0.8944, 0.4232, 0.1447, 0.8944, 0.4232, 0.1447, 0.8944, 0.4232, 0.1136, -0.9363, 0.3322, 0.1136, -0.9363, 0.3322, 0.1136, -0.9363, 0.3322, 0.1136, -0.9363, 0.3322, -0.9462, 0.0, 0.3235, -0.9462, 0.0, 0.3235, -0.9462, 0.0, 0.3235, -0.9462, 0.0, 0.3235, 0.9462, 0.0, -0.3235, 0.9462, 0.0, -0.3235, 0.9462, 0.0, -0.3235, 0.9462, 0.0, -0.3235, 0.3235, 0.0, 0.9462, 0.3235, 0.0, 0.9462, 0.3235, 0.0, 0.9462, 0.3235, 0.0, 0.9462, -0.3235, 0.0, -0.9462, -0.3235, 0.0, -0.9462, -0.3235, 0.0, -0.9462, -0.3235, 0.0, -0.9462, 0.1447, 0.8944, 0.4232, 0.1447, 0.8944, 0.4232, 0.1447, 0.8944, 0.4232, 0.1447, 0.8944, 0.4232, -0.1447, -0.8944, -0.4232, -0.1447, -0.8944, -0.4232, -0.1447, -0.8944, -0.4232, -0.1447, -0.8944, -0.4232, -0.9939, 0.0, 0.1105, -0.9939, 0.0, 0.1105, -0.9939, 0.0, 0.1105, -0.9939, 0.0, 0.1105, 0.8671, 0.0, -0.4982, 0.8671, 0.0, -0.4982, 0.8671, 0.0, -0.4982, 0.8671, 0.0, -0.4982, 0.3235, 0.0, 0.9462, 0.3235, 0.0, 0.9462, 0.3235, 0.0, 0.9462, 0.3235, 0.0, 0.9462, -0.3235, 0.0, -0.9462, -0.3235, 0.0, -0.9462, -0.3235, 0.0, -0.9462, -0.3235, 0.0, -0.9462, -0.1447, 0.8944, -0.4232, -0.1447, 0.8944, -0.4232, -0.1447, 0.8944, -0.4232, -0.1447, 0.8944, -0.4232, 0.1447, -0.8944, 0.4232, 0.1447, -0.8944, 0.4232, 0.1447, -0.8944, 0.4232, 0.1447, -0.8944, 0.4232, -0.9964, 0.0, 0.08435, -0.9964, 0.0, 0.08435, -0.9964, 0.0, 0.08435, -0.9964, 0.0, 0.08435, 0.8704, 0.0, -0.4923, 0.8704, 0.0, -0.4923, 0.8704, 0.0, -0.4923, 0.8704, 0.0, -0.4923, 0.3235, 0.0, 0.9462, 0.3235, 0.0, 0.9462, 0.3235, 0.0, 0.9462, 0.3235, 0.0, 0.9462, 0.1447, 0.8944, 0.4232, 0.1447, 0.8944, 0.4232, 0.1447, 0.8944, 0.4232, 0.1447, 0.8944, 0.4232, -0.1447, -0.8944, -0.4232, -0.1447, -0.8944, -0.4232, -0.1447, -0.8944, -0.4232, -0.1447, -0.8944, -0.4232, -0.9964, 0.0, 0.08435, -0.9964, 0.0, 0.08435, -0.9964, 0.0, 0.08435, -0.9964, 0.0, 0.08435, 0.8704, 0.0, -0.4923, 0.8704, 0.0, -0.4923, 0.8704, 0.0, -0.4923, 0.8704, 0.0, -0.4923, 0.03573, -0.9939, 0.1045, 0.03573, -0.9939, 0.1045, 0.03573, -0.9939, 0.1045, 0.03573, -0.9939, 0.1045, 0.1128, 0.9372, 0.33, 0.1128, 0.9372, 0.33, 0.1128, 0.9372, 0.33, 0.1128, 0.9372, 0.33, -0.1447, -0.8944, -0.4232, -0.1447, -0.8944, -0.4232, -0.1447, -0.8944, -0.4232, -0.1447, -0.8944, -0.4232, -0.9462, 0.0, 0.3235, -0.9462, 0.0, 0.3235, -0.9462, 0.0, 0.3235, 0.9462, -9.139e-06, -0.3235, 0.9462, -9.139e-06, -0.3235, 0.9462, -9.139e-06, -0.3235, 0.9637, 0.08005, 0.2549, 0.9637, 0.08005, 0.2549, 0.9637, 0.08005, 0.2549, 0.9637, 0.08005, 0.2549, -0.4968, -0.1132, -0.8605, -0.4968, -0.1132, -0.8605, -0.4968, -0.1132, -0.8605, -0.4968, -0.1132, -0.8605, -0.0566, 0.9936, -0.09804, -0.0566, 0.9936, -0.09804, -0.0566, 0.9936, -0.09804, -0.0566, 0.9936, -0.09804, 0.0566, -0.9936, 0.09804, 0.0566, -0.9936, 0.09804, 0.0566, -0.9936, 0.09804, 0.0566, -0.9936, 0.09804, -0.866, -8.719e-06, 0.5, -0.866, -8.719e-06, 0.5, -0.866, -8.719e-06, 0.5, -0.866, -8.719e-06, 0.5, 0.866, 2.543e-06, -0.5, 0.866, 2.543e-06, -0.5, 0.866, 2.543e-06, -0.5, 0.866, 2.543e-06, -0.5, -0.05661, 0.9936, -0.09805, -0.05661, 0.9936, -0.09805, -0.0566, 0.9936, -0.09803, -0.0566, 0.9936, -0.09803, -0.05661, 0.9936, -0.09806, -0.05661, 0.9936, -0.09806, -0.05661, 0.9936, -0.09805, -0.05661, 0.9936, -0.09805, -0.0566, 0.9936, -0.09805, -0.0566, 0.9936, -0.09805, -0.05661, 0.9936, -0.09806, -0.05661, 0.9936, -0.09806, -0.05659, 0.9936, -0.09803, -0.05659, 0.9936, -0.09803, -0.0566, 0.9936, -0.09805, -0.0566, 0.9936, -0.09805, -0.0566, 0.9936, -0.09803, -0.0566, 0.9936, -0.09803, -0.05659, 0.9936, -0.09803, -0.05659, 0.9936, -0.09803, -0.0566, 0.9936, -0.09804, -0.0566, 0.9936, -0.09804, -0.0566, 0.9936, -0.09803, -0.0566, 0.9936, -0.09803, -0.05659, 0.9936, -0.09803, -0.05659, 0.9936, -0.09803, -0.0566, 0.9936, -0.09804, -0.0566, 0.9936, -0.09804, -0.0566, 0.9936, -0.09803, -0.0566, 0.9936, -0.09803, -0.05659, 0.9936, -0.09803, -0.05659, 0.9936, -0.09803, 0.05659, -0.9936, 0.09804, 0.05659, -0.9936, 0.09804, 0.0566, -0.9936, 0.09805, 0.0566, -0.9936, 0.09805, 0.0566, -0.9936, 0.09805, 0.0566, -0.9936, 0.09805, 0.05661, -0.9936, 0.09805, 0.05661, -0.9936, 0.09805, 0.05661, -0.9936, 0.09805, 0.05661, -0.9936, 0.09805, 0.05662, -0.9936, 0.09804, 0.05662, -0.9936, 0.09804, 0.05662, -0.9936, 0.09804, 0.05662, -0.9936, 0.09804, 0.05661, -0.9936, 0.09803, 0.05661, -0.9936, 0.09803, 0.05661, -0.9936, 0.09803, 0.05661, -0.9936, 0.09803, 0.05661, -0.9936, 0.09805, 0.05661, -0.9936, 0.09805, 0.05661, -0.9936, 0.09805, 0.05661, -0.9936, 0.09805, 0.05661, -0.9936, 0.09805, 0.05661, -0.9936, 0.09805, 0.05661, -0.9936, 0.09805, 0.05661, -0.9936, 0.09805, 0.0566, -0.9936, 0.09805, 0.0566, -0.9936, 0.09805, 0.0566, -0.9936, 0.09805, 0.0566, -0.9936, 0.09805, 0.05659, -0.9936, 0.09804, 0.05659, -0.9936, 0.09804, 0.61, -0.04332, -0.7912, 0.61, -0.04332, -0.7912, 0.61, -0.04332, -0.7912, 0.61, -0.04332, -0.7912, -0.61, 0.04333, 0.7912, -0.61, 0.04333, 0.7912, -0.61, 0.04333, 0.7912, -0.61, 0.04333, 0.7912, -0.1276, -0.1046, -0.9863, -0.1276, -0.1046, -0.9863, -0.1276, -0.1046, -0.9863, -0.1276, -0.1046, -0.9863, 0.1276, 0.1046, 0.9863, 0.1276, 0.1046, 0.9863, 0.1276, 0.1046, 0.9863, 0.1276, 0.1046, 0.9863, -0.7904, -0.1046, -0.6036, -0.7904, -0.1046, -0.6036, -0.7904, -0.1046, -0.6036, -0.7904, -0.1046, -0.6036, 0.7904, 0.1046, 0.6036, 0.7904, 0.1046, 0.6036, 0.7904, 0.1046, 0.6036, 0.7904, 0.1046, 0.6036, -0.9902, -0.04333, 0.1327, -0.9902, -0.04333, 0.1327, -0.9902, -0.04333, 0.1327, -0.9902, -0.04333, 0.1327, 0.9902, 0.04331, -0.1327, 0.9902, 0.04331, -0.1327, 0.9902, 0.04331, -0.1327, 0.9902, 0.04331, -0.1327, -0.61, 0.04333, 0.7912, -0.61, 0.04333, 0.7912, -0.61, 0.04333, 0.7912, -0.61, 0.04333, 0.7912, 0.61, -0.04332, -0.7912, 0.61, -0.04332, -0.7912, 0.61, -0.04332, -0.7912, 0.61, -0.04332, -0.7912, 0.1275, 0.1046, 0.9863, 0.1275, 0.1046, 0.9863, 0.1275, 0.1046, 0.9863, 0.1275, 0.1046, 0.9863, -0.1276, -0.1046, -0.9863, -0.1276, -0.1046, -0.9863, -0.1276, -0.1046, -0.9863, -0.1276, -0.1046, -0.9863, 0.7904, 0.1046, 0.6036, 0.7904, 0.1046, 0.6036, 0.7904, 0.1046, 0.6036, 0.7904, 0.1046, 0.6036, -0.7904, -0.1046, -0.6036, -0.7904, -0.1046, -0.6036, -0.7904, -0.1046, -0.6036, -0.7904, -0.1046, -0.6036, 0.9902, 0.04332, -0.1327, 0.9902, 0.04332, -0.1327, 0.9902, 0.04332, -0.1327, 0.9902, 0.04332, -0.1327, -0.9902, -0.04333, 0.1326, -0.9902, -0.04333, 0.1326, -0.9902, -0.04333, 0.1326, -0.9902, -0.04333, 0.1326])] * 3)])

# ---- objects
ob_group0 = bpy.data.objects.new('group0', me_group0)
ob_backstop1 = bpy.data.objects.new('$backstop1', me_backstop1)
ob_backstop2 = bpy.data.objects.new('$backstop2', me_backstop2)

# ---- transforms, parenting, visibility, modifiers, constraints
ob_group0.location = (0.0, 0.0, 0.0)
ob_group0.rotation_euler = (1.571, -0.0, 0.0)
ob_group0.lineart.crease_threshold = 0.0
ob_backstop1.location = (0.0, 0.0, 0.0)
ob_backstop1.rotation_euler = (1.571, -0.0, 0.0)
ob_backstop1.lineart.crease_threshold = 0.0
ob_backstop2.location = (0.0, 0.0, 0.0)
ob_backstop2.rotation_euler = (1.571, -0.0, 0.0)
ob_backstop2.lineart.crease_threshold = 0.0

# ---- collection membership
col_collection_1.objects.link(ob_group0)
col_collection_1.objects.link(ob_backstop1)
col_collection_1.objects.link(ob_backstop2)

# ---- scene / render settings (as saved in the file)
scene.frame_start = 1; scene.frame_end = 250; scene.frame_set(1)
scene.render.engine = 'BLENDER_EEVEE_NEXT'
scene.render.resolution_percentage = 50
scene.render.dither_intensity = 0.0
scene.cycles.use_denoising = False
scene.cycles.samples = 128
scene.cycles.sampling_pattern = 'TABULATED_SOBOL'
scene.cycles.use_adaptive_sampling = False
scene.cycles.use_light_tree = False
scene.cycles.blur_glossy = 0.0
scene.cycles.sample_clamp_indirect = 0.0
scene.view_settings.view_transform = 'Standard'
bpy.context.view_layer.update()

# ---- added for rendering (the .blend has no active camera and no usable light): camera, sun
cam_auto = bpy.data.cameras.new('AutoCamera')
cam_auto.lens = 50.0
cam_auto.sensor_width = 36.0
cam_auto.clip_end = 1000.0
ob_auto_camera = bpy.data.objects.new('AutoCamera', cam_auto)
scene.collection.objects.link(ob_auto_camera)
ob_auto_camera.location = (4.40167, -3.88226, 3.36573)
ob_auto_camera.rotation_euler = (1.09748, -7.21219e-08, 0.694738)
scene.camera = ob_auto_camera
light_auto_sun = bpy.data.lights.new('AutoSun', 'SUN')
light_auto_sun.energy = 3.0
light_auto_sun.angle = 0.0523599
ob_auto_sun = bpy.data.objects.new('AutoSun', light_auto_sun)
scene.collection.objects.link(ob_auto_sun)
ob_auto_sun.rotation_euler = (0.872665, 0.174533, 0.523599)
bpy.context.view_layer.update()
